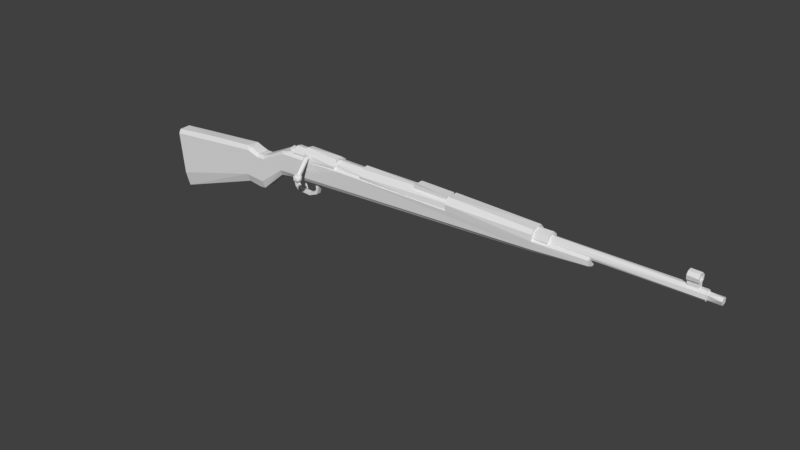 # Source: kar98k_mergedblend.blend  (saved by Blender 2.79.0; exported with 4.5.12 LTS)
import bpy
from mathutils import Matrix  # noqa: F401  (used for matrix-valued properties, if any)

bpy.ops.wm.read_factory_settings(use_empty=True)
scene = bpy.context.scene
scene.name = 'Scene'

# ---- collections
col_collection_1 = bpy.data.collections.new('Collection 1'); scene.collection.children.link(col_collection_1)

# ---- materials (node trees are filled in below, after node groups)
mat_material = bpy.data.materials.new('Material')
mat_material.alpha_threshold = 0.0
mat_material.use_transparent_shadow = False
mat_material.roughness = 0.5
mat_material.line_color = (0.0, 0.0, 0.0, 1.0)

# ---- material node trees

# ---- world
world_world = bpy.data.worlds.new('World'); scene.world = world_world
world_world.color = (0.05088, 0.05088, 0.05088)
world_world.use_sun_shadow = False
world_world.sun_shadow_jitter_overblur = 0.0
world_world.cycles.sampling_method = 'MANUAL'

# ---- meshes
me_cylinder_004 = bpy.data.meshes.new('Cylinder.004')
me_cylinder_004.from_pydata([(-3.145, 0.6636, -20.74), (-3.145, 0.6636, -10.21), (-2.437, 0.3707, -20.74), (-2.437, 0.3707, -10.21), (-2.145, -0.3364, -20.74), (-2.145, -0.3364, -10.21), (-2.437, -1.044, -20.74), (-2.437, -1.044, -10.21), (-3.145, -1.336, -20.74), (-3.145, -1.336, -10.21), (-3.852, -1.044, -20.74), (-3.852, -1.044, -10.21), (-4.145, -0.3364, -20.74), (-4.145, -0.3364, -10.21), (-3.852, 0.3707, -20.74), (-3.852, 0.3707, -10.21), (-0.03025, -6.539, -25.37), (0.5443, -5.395, -25.37), (0.9712, -5.253, -25.37), (1.42, -5.286, -25.37), (0.1579, -7.002, -25.17), (0.0559, -6.606, -25.01), (0.1149, -6.178, -24.89), (0.3259, -5.784, -24.86), (0.6569, -5.482, -24.89), (1.057, -5.32, -25.01), (1.466, -5.322, -25.17), (0.4054, -7.306, -25.37), (0.2853, -7.102, -25.03), (0.2913, -6.79, -24.74), (0.4224, -6.418, -24.55), (0.6588, -6.043, -24.48), (0.9644, -5.722, -24.55), (1.293, -5.504, -24.74), (1.594, -5.421, -25.03), (0.4593, -7.237, -24.98), (0.6128, -7.04, -24.64), (0.8425, -6.745, -24.42), (1.114, -6.397, -24.34), (1.385, -6.049, -24.42), (1.614, -5.754, -24.64), (1.768, -5.557, -24.98), (0.6333, -7.373, -25.03), (0.9343, -7.29, -24.74), (1.263, -7.072, -24.55), (1.568, -6.751, -24.48), (1.805, -6.376, -24.55), (1.936, -6.004, -24.74), (1.942, -5.692, -25.03), (0.7607, -7.472, -25.17), (1.17, -7.474, -25.01), (1.57, -7.312, -24.89), (1.901, -7.01, -24.86), (2.112, -6.615, -24.89), (2.171, -6.188, -25.01), (2.069, -5.791, -25.17), (0.8073, -7.508, -25.37), (1.256, -7.541, -25.37), (1.683, -7.399, -25.37), (2.023, -7.105, -25.37), (2.225, -6.703, -25.37), (2.257, -6.255, -25.37), (2.116, -5.828, -25.37), (0.7607, -7.472, -25.56), (1.17, -7.474, -25.73), (1.57, -7.312, -25.84), (1.901, -7.01, -25.88), (2.112, -6.615, -25.84), (2.171, -6.188, -25.73), (2.069, -5.791, -25.56), (0.6333, -7.373, -25.71), (0.9343, -7.29, -25.99), (1.263, -7.072, -26.18), (1.568, -6.751, -26.25), (1.805, -6.376, -26.18), (1.936, -6.004, -25.99), (1.942, -5.692, -25.71), (0.4593, -7.237, -25.76), (0.6128, -7.04, -26.09), (0.8425, -6.745, -26.31), (1.114, -6.397, -26.39), (1.385, -6.049, -26.31), (1.614, -5.754, -26.09), (1.768, -5.557, -25.76), (0.2853, -7.102, -25.71), (0.2913, -6.79, -25.99), (0.4224, -6.418, -26.18), (0.6588, -6.043, -26.25), (0.9644, -5.722, -26.18), (1.293, -5.504, -25.99), (1.594, -5.421, -25.71), (1.822, -5.488, -25.37), (0.1579, -7.002, -25.56), (0.0559, -6.606, -25.73), (0.1149, -6.178, -25.84), (0.3259, -5.784, -25.88), (0.6569, -5.482, -25.84), (1.057, -5.32, -25.73), (1.466, -5.322, -25.56), (0.1113, -6.966, -25.37), (0.002342, -6.091, -25.37), (0.2041, -5.689, -25.37), (-3.332, -1.345, -25.36), (-3.717, -2.805, -25.36), (-3.25, -1.364, -25.08), (-3.634, -2.792, -25.08), (-3.027, -1.418, -24.88), (-3.407, -2.758, -24.88), (-2.722, -1.491, -24.8), (-3.097, -2.711, -24.8), (-2.417, -1.564, -24.88), (-2.786, -2.665, -24.88), (-2.193, -1.617, -25.08), (-2.559, -2.63, -25.08), (-2.112, -1.637, -25.36), (-2.476, -2.618, -25.36), (-2.193, -1.617, -25.64), (-2.559, -2.63, -25.64), (-2.417, -1.564, -25.84), (-2.786, -2.665, -25.84), (-2.722, -1.491, -25.92), (-3.097, -2.711, -25.92), (-3.027, -1.418, -25.84), (-3.407, -2.758, -25.84), (-3.25, -1.364, -25.64), (-3.634, -2.792, -25.64), (-3.514, -3.493, -25.36), (-3.444, -3.446, -25.08), (-3.255, -3.316, -24.88), (-2.995, -3.139, -24.8), (-2.736, -2.963, -24.88), (-2.547, -2.833, -25.08), (-2.477, -2.786, -25.36), (-2.547, -2.833, -25.64), (-2.736, -2.963, -25.84), (-2.995, -3.139, -25.92), (-3.255, -3.316, -25.84), (-3.444, -3.446, -25.64), (-3.189, -3.877, -25.36), (-3.138, -3.81, -25.08), (-2.997, -3.628, -24.88), (-2.806, -3.38, -24.8), (-2.615, -3.131, -24.88), (-2.474, -2.949, -25.08), (-2.423, -2.883, -25.36), (-2.474, -2.949, -25.64), (-2.615, -3.131, -25.84), (-2.806, -3.38, -25.92), (-2.997, -3.628, -25.84), (-3.138, -3.81, -25.64), (-0.7487, -5.757, -25.36), (-0.6974, -5.69, -25.08), (-0.5572, -5.508, -24.88), (-0.3658, -5.26, -24.8), (-0.1743, -5.011, -24.88), (-0.03413, -4.829, -25.08), (0.01718, -4.762, -25.36), (-0.03413, -4.829, -25.64), (-0.1743, -5.011, -25.84), (-0.3658, -5.26, -25.92), (-0.5572, -5.508, -25.84), (-0.6974, -5.69, -25.64), (1.176, -7.239, -25.36), (1.227, -7.173, -25.08), (1.367, -6.991, -24.88), (1.559, -6.742, -24.8), (1.75, -6.494, -24.88), (1.89, -6.312, -25.08), (1.942, -6.245, -25.36), (1.89, -6.312, -25.64), (1.75, -6.494, -25.84), (1.559, -6.742, -25.92), (1.367, -6.991, -25.84), (1.227, -7.173, -25.64), (-2.407, -1.815, -25.61), (-1.711, -1.677, -25.61), (-1.122, -1.283, -25.61), (-0.7278, -0.6935, -25.61), (-0.5895, 0.002004, -25.61), (-0.7278, 0.6975, -25.61), (-1.122, 1.287, -25.61), (-1.711, 1.681, -25.61), (-2.407, 1.819, -25.61), (-3.102, 1.681, -25.61), (-3.692, 1.287, -25.61), (-4.086, 0.6975, -25.61), (-4.224, 0.002004, -25.61), (-4.086, -0.6935, -25.61), (-3.692, -1.283, -25.61), (-3.102, -1.677, -25.61), (-2.407, -1.815, -30.37), (-1.711, -1.677, -30.37), (-1.122, -1.283, -30.37), (-0.7278, -0.6935, -30.37), (-0.5895, 0.002004, -30.37), (-0.7278, 0.6975, -30.37), (-1.122, 1.287, -30.37), (-1.711, 1.681, -30.37), (-2.407, 1.819, -30.37), (-3.102, 1.681, -30.37), (-3.692, 1.287, -30.37), (-4.086, 0.6975, -30.37), (-4.224, 0.002004, -30.37), (-4.086, -0.6935, -30.37), (-3.692, -1.283, -30.37), (-3.102, -1.677, -30.37), (-2.407, -1.057, -30.37), (-2.002, -0.9763, -30.37), (-1.658, -0.7467, -30.37), (-1.429, -0.4032, -30.37), (-1.348, 0.002004, -30.37), (-1.429, 0.4072, -30.37), (-1.658, 0.7507, -30.37), (-2.002, 0.9803, -30.37), (-2.407, 1.061, -30.37), (-2.812, 0.9803, -30.37), (-3.156, 0.7507, -30.37), (-3.385, 0.4072, -30.37), (-3.466, 0.002004, -30.37), (-3.385, -0.4032, -30.37), (-3.156, -0.7467, -30.37), (-2.812, -0.9763, -30.37), (-2.407, -1.057, -32.19), (-2.002, -0.9763, -32.19), (-1.658, -0.7467, -32.19), (-1.429, -0.4032, -32.19), (-1.348, 0.002004, -32.19), (-1.429, 0.4072, -32.19), (-1.658, 0.7507, -32.19), (-2.002, 0.9803, -32.19), (-2.407, 1.061, -32.19), (-2.812, 0.9803, -32.19), (-3.156, 0.7507, -32.19), (-3.385, 0.4072, -32.19), (-3.466, 0.002004, -32.19), (-3.385, -0.4032, -32.19), (-3.156, -0.7467, -32.19), (-2.812, -0.9763, -32.19), (-2.407, -0.8101, -32.19), (-2.096, -0.7483, -32.19), (-1.833, -0.5722, -32.19), (-1.657, -0.3088, -32.19), (-1.595, 0.002004, -32.19), (-1.657, 0.3128, -32.19), (-1.833, 0.5762, -32.19), (-2.096, 0.7523, -32.19), (-2.407, 0.8141, -32.19), (-2.718, 0.7523, -32.19), (-2.981, 0.5762, -32.19), (-3.157, 0.3128, -32.19), (-3.219, 0.002004, -32.19), (-3.157, -0.3088, -32.19), (-2.981, -0.5722, -32.19), (-2.718, -0.7483, -32.19), (-2.407, -0.8101, -32.33), (-2.096, -0.7483, -32.33), (-1.833, -0.5722, -32.33), (-1.657, -0.3088, -32.33), (-1.595, 0.002004, -32.33), (-1.657, 0.3128, -32.33), (-1.833, 0.5762, -32.33), (-2.096, 0.7523, -32.33), (-2.407, 0.8141, -32.33), (-2.718, 0.7523, -32.33), (-2.981, 0.5762, -32.33), (-3.157, 0.3128, -32.33), (-3.219, 0.002004, -32.33), (-3.157, -0.3088, -32.33), (-2.981, -0.5722, -32.33), (-2.718, -0.7483, -32.33), (-2.407, -1.815, -18.02), (-1.711, -1.677, -18.02), (-1.122, -1.283, -18.02), (-0.7278, -0.6935, -18.02), (-0.5895, 0.002004, -18.02), (-0.7278, 0.6975, -18.02), (-1.122, 1.287, -18.02), (-1.711, 1.681, -18.02), (-2.407, 1.819, -18.02), (-3.102, 1.681, -18.02), (-3.692, 1.287, -18.02), (-4.086, 0.6975, -18.02), (-4.224, 0.002004, -18.02), (-4.086, -0.6935, -18.02), (-3.692, -1.283, -18.02), (-3.102, -1.677, -18.02), (-2.41, -1.911, -10.25), (-1.678, -1.766, -10.25), (-1.057, -1.351, -10.25), (-0.6423, -0.7302, -10.25), (-0.4967, 0.002004, -10.25), (-0.6423, 0.7343, -10.25), (-1.057, 1.355, -10.25), (-1.678, 1.77, -10.25), (-2.41, 1.915, -10.25), (-3.142, 1.77, -10.25), (-3.763, 1.355, -10.25), (-4.178, 0.7343, -10.25), (-4.324, 0.002004, -10.25), (-3.763, -1.351, -10.25), (-3.142, -1.766, -10.25), (-2.41, -1.911, -20.74), (-1.678, -1.766, -20.74), (-1.057, -1.351, -20.74), (-0.6423, -0.7302, -20.74), (-0.4967, 0.002004, -20.74), (-0.6423, 0.7343, -20.74), (-1.057, 1.355, -20.74), (-1.678, 1.77, -20.74), (-2.41, 1.915, -20.74), (-3.142, 1.77, -20.74), (-3.763, 1.355, -20.74), (-4.178, 0.7343, -20.74), (-4.324, 0.002004, -20.74), (-3.763, -1.351, -20.74), (-3.142, -1.766, -20.74), (-3.231, 0.4547, -10.25), (-2.77, -0.07342, -10.25), (-2.67, -0.8983, -10.25), (-3.231, 0.4547, -20.74), (-2.77, -0.07342, -20.74), (-2.67, -0.8983, -20.74), (-4.168, -0.705, -10.25), (-2.407, -2.428, -10.29), (-2.407, -2.428, 13.29), (-1.477, -2.243, -10.29), (-1.477, -2.243, 13.29), (-0.6887, -1.716, -10.29), (-0.6887, -1.716, 13.29), (-0.162, -0.9278, -10.29), (-0.162, -0.9278, 13.29), (0.02296, 0.002004, -10.29), (0.02296, 0.002004, 13.29), (-0.162, 0.9318, -10.29), (-0.162, 0.9318, 13.29), (-0.6887, 1.72, -10.29), (-0.6887, 1.72, 13.29), (-1.477, 2.247, -10.29), (-1.477, 2.247, 13.29), (-2.407, 2.432, -10.29), (-2.407, 2.432, 13.29), (-3.337, 2.247, -10.29), (-3.337, 2.247, 13.29), (-4.125, 1.72, -10.29), (-4.125, 1.72, 13.29), (-4.652, 0.9318, -10.29), (-4.652, 0.9318, 13.29), (-4.837, 0.002004, -10.29), (-4.837, 0.002004, 13.29), (-4.652, -0.9278, -10.29), (-4.652, -0.9278, 13.29), (-4.125, -1.716, -10.29), (-4.125, -1.716, 13.29), (-3.337, -2.243, -10.29), (-3.337, -2.243, 13.29), (-2.407, -2.428, -17.76), (-1.477, -2.243, -17.76), (-0.6887, -1.716, -20.55), (-0.162, -0.9278, -20.55), (0.02296, 0.002004, -20.55), (-0.162, 0.9318, -20.55), (-0.6887, 1.72, -20.55), (-1.477, 2.247, -17.76), (-2.407, 2.432, -17.76), (-3.337, 2.247, -17.76), (-4.125, 1.72, -17.76), (-4.652, 0.9318, -17.76), (-4.837, 0.002004, -17.76), (-4.652, -0.9278, -17.76), (-4.125, -1.716, -17.76), (-3.337, -2.243, -17.76), (-2.407, -2.428, -26.95), (-1.477, -2.243, -26.95), (-0.6887, -1.716, -26.95), (-0.162, -0.9278, -26.95), (0.02296, 0.002004, -26.95), (-0.162, 0.9318, -26.95), (-0.6887, 1.72, -26.95), (-1.477, 2.247, -26.95), (-2.407, 2.432, -26.95), (-3.337, 2.247, -26.95), (-4.125, 1.72, -26.95), (-4.652, 0.9318, -26.95), (-4.837, 0.002004, -26.95), (-4.652, -0.9278, -26.95), (-4.125, -1.716, -26.95), (-3.337, -2.243, -26.95), (-2.407, -1.815, -26.94), (-1.711, -1.677, -26.94), (-1.122, -1.283, -26.94), (-0.7278, -0.6935, -26.94), (-0.5895, 0.002004, -26.94), (-0.7278, 0.6975, -26.94), (-1.122, 1.287, -26.94), (-1.711, 1.681, -26.94), (-2.407, 1.819, -26.94), (-3.102, 1.681, -26.94), (-3.692, 1.287, -26.94), (-4.086, 0.6975, -26.94), (-4.224, 0.002004, -26.94), (-4.086, -0.6935, -26.94), (-3.692, -1.283, -26.94), (-3.102, -1.677, -26.94), (-2.453, -1.801, -10.29), (-1.763, -1.664, -10.29), (-1.763, 1.668, -10.29), (-2.453, 1.805, -10.29), (-3.143, 1.668, -10.29), (-3.728, 1.277, -10.29), (-4.119, 0.6919, -10.29), (-4.256, 0.002004, -10.29), (-4.119, -0.6879, -10.29), (-3.728, -1.273, -10.29), (-3.143, -1.664, -10.29), (-2.453, -1.801, -17.76), (-1.763, -1.664, -17.76), (-1.763, 1.668, -17.76), (-2.453, 1.805, -17.76), (-3.143, 1.668, -17.76), (-3.728, 1.277, -17.76), (-4.119, 0.6919, -17.76), (-4.256, 0.002004, -17.76), (-4.119, -0.6879, -17.76), (-3.728, -1.273, -17.76), (-3.143, -1.664, -17.76), (-2.626, 1.953, 36.97), (-2.626, 1.953, 33.52), (-3.599, 1.693, 36.97), (-3.599, 1.693, 33.52), (-4.311, 0.9803, 36.97), (-4.311, 0.9803, 33.52), (-4.572, 0.007275, 36.97), (-4.572, 0.007275, 33.52), (-4.311, -0.9657, 36.97), (-4.311, -0.9657, 33.52), (-3.599, -1.678, 36.97), (-3.599, -1.678, 33.52), (-2.626, -1.939, 36.97), (-2.626, -1.939, 33.52), (-1.653, -1.678, 36.97), (-1.653, -1.678, 33.52), (-0.9408, -0.9657, 36.97), (-0.9408, -0.9657, 33.52), (-0.6801, 0.007274, 36.97), (-0.6801, 0.007274, 33.52), (-0.9408, 0.9803, 36.97), (-0.9408, 0.9803, 33.52), (-1.653, 1.693, 36.97), (-1.653, 1.693, 33.52), (-2.626, 1.3, 36.97), (-3.272, 1.127, 36.97), (-3.746, 0.6536, 36.97), (-3.919, 0.007275, 36.97), (-3.746, -0.6391, 36.97), (-3.272, -1.112, 36.97), (-2.626, -1.285, 36.97), (-1.98, -1.112, 36.97), (-1.507, -0.6391, 36.97), (-1.333, 0.007274, 36.97), (-1.507, 0.6536, 36.97), (-1.98, 1.127, 36.97), (-2.626, 1.3, 68.98), (-3.272, 1.127, 68.98), (-3.746, 0.6536, 68.98), (-3.919, 0.007275, 68.98), (-3.746, -0.6391, 68.98), (-3.272, -1.112, 68.98), (-2.626, -1.285, 68.98), (-1.98, -1.112, 68.98), (-1.507, -0.6391, 68.98), (-1.333, 0.007274, 68.98), (-1.507, 0.6536, 68.98), (-1.98, 1.127, 68.98), (-2.626, -1.285, 67.44), (-3.272, -1.112, 67.44), (-3.919, 0.007275, 67.44), (-3.746, 0.6536, 67.44), (-1.507, 0.6536, 67.44), (-1.333, 0.007274, 67.44), (-1.98, -1.112, 67.44), (-3.746, -0.6391, 67.44), (-1.98, 1.127, 67.44), (-3.272, 1.127, 67.44), (-2.626, 1.3, 67.44), (-1.507, -0.6391, 67.44), (-3.272, -1.112, 65.05), (-3.746, 0.6536, 65.05), (-1.333, 0.007274, 65.05), (-2.626, 1.3, 65.05), (-2.626, -1.285, 65.05), (-3.919, 0.007275, 65.05), (-1.507, 0.6536, 65.05), (-1.98, -1.112, 65.05), (-3.746, -0.6391, 65.05), (-1.98, 1.127, 65.05), (-3.272, 1.127, 65.05), (-1.507, -0.6391, 65.05), (-2.626, 0.9016, 68.98), (-3.073, 0.7818, 68.98), (-3.401, 0.4544, 68.98), (-3.52, 0.007275, 68.98), (-3.401, -0.4399, 68.98), (-3.073, -0.7672, 68.98), (-2.626, -0.887, 68.98), (-2.179, -0.7672, 68.98), (-1.852, -0.4399, 68.98), (-1.732, 0.007274, 68.98), (-1.852, 0.4544, 68.98), (-2.179, 0.7818, 68.98), (-2.626, 0.9016, 72.01), (-3.073, 0.7818, 72.01), (-3.401, 0.4544, 72.01), (-3.52, 0.007275, 72.01), (-3.401, -0.4399, 72.01), (-3.073, -0.7672, 72.01), (-2.626, -0.887, 72.01), (-2.179, -0.7672, 72.01), (-1.852, -0.4399, 72.01), (-1.732, 0.007274, 72.01), (-1.852, 0.4544, 72.01), (-2.179, 0.7818, 72.01), (-5.838, -1.285, 67.44), (-6.484, -1.112, 67.44), (-7.13, 0.007275, 67.44), (-6.957, 0.6536, 67.44), (-4.718, 0.6536, 67.44), (-4.545, 0.007274, 67.44), (-5.191, -1.112, 67.44), (-6.957, -0.6391, 67.44), (-5.191, 1.127, 67.44), (-6.484, 1.127, 67.44), (-5.838, 1.3, 67.44), (-4.718, -0.6391, 67.44), (-6.484, -1.112, 65.05), (-6.957, 0.6536, 65.05), (-4.545, 0.007274, 65.05), (-5.838, 1.3, 65.05), (-5.838, -1.285, 65.05), (-7.13, 0.007275, 65.05), (-4.718, 0.6536, 65.05), (-5.191, -1.112, 65.05), (-6.957, -0.6391, 65.05), (-5.191, 1.127, 65.05), (-6.484, 1.127, 65.05), (-4.718, -0.6391, 65.05), (-5.838, -0.8242, 67.44), (-6.253, -0.7128, 67.44), (-6.669, 0.007275, 67.44), (-6.558, 0.423, 67.44), (-5.118, 0.423, 67.44), (-5.006, 0.007274, 67.44), (-5.422, -0.7128, 67.44), (-6.558, -0.4085, 67.44), (-5.422, 0.7274, 67.44), (-6.253, 0.7274, 67.44), (-5.838, 0.8388, 67.44), (-5.118, -0.4085, 67.44), (-6.253, -0.7128, 65.05), (-6.558, 0.423, 65.05), (-5.006, 0.007274, 65.05), (-5.838, 0.8388, 65.05), (-5.838, -0.8242, 65.05), (-6.669, 0.007275, 65.05), (-5.118, 0.423, 65.05), (-5.422, -0.7128, 65.05), (-6.558, -0.4085, 65.05), (-5.422, 0.7274, 65.05), (-6.253, 0.7274, 65.05), (-5.118, -0.4085, 65.05), (-3.527, 0.6536, 67.44), (-3.527, -0.6391, 67.44), (-3.527, 0.6536, 65.05), (-3.527, -0.6391, 65.05), (-3.519, -1.415, 3.991), (-5.142, -1.415, 3.991), (-3.519, 1.415, 3.991), (-5.142, 1.415, 3.991), (-3.519, -1.415, 12.49), (-5.142, -1.415, 12.49), (-3.519, 1.415, 12.49), (-5.142, 1.415, 12.49), (5.594, -0.5996, -24.85), (3.781, -0.5996, -24.98), (5.594, 0.5996, -24.85), (3.781, 0.5996, -24.98), (5.594, -0.5996, -24.21), (3.781, -0.5996, -23.92), (5.594, 0.5996, -24.21), (3.781, 0.5996, -23.92), (4.831, -0.5996, -24.89), (4.831, 0.5996, -24.89), (4.831, 0.5996, -23.84), (4.831, -0.5996, -23.84), (6.522, -0.5996, -24.96), (6.522, 0.5996, -24.96), (6.752, -0.5996, -24.36), (6.752, 0.5996, -24.36), (7.118, -0.5996, -25.36), (7.118, 0.5996, -25.36), (7.553, -0.5996, -24.86), (7.553, 0.5996, -24.86), (7.359, -0.5996, -25.95), (7.359, 0.5996, -25.95), (8.016, -0.5996, -25.7), (8.016, 0.5996, -25.7), (7.768, -0.5996, -26.93), (7.768, 0.5996, -26.93), (8.464, -0.5996, -26.78), (8.464, 0.5996, -26.78), (7.814, -0.5996, -27.98), (7.814, 0.5996, -27.98), (8.529, -0.5996, -28.0), (8.529, 0.5996, -28.0), (7.76, -0.5996, -29.8), (7.76, 0.5996, -29.8), (8.476, -0.5996, -29.81), (8.476, 0.5996, -29.81), (7.497, -0.5996, -30.38), (7.497, 0.5996, -30.38), (8.141, -0.5996, -30.66), (8.141, 0.5996, -30.66), (6.904, -0.5996, -30.83), (6.904, 0.5996, -30.83), (7.348, -0.5996, -31.33), (7.348, 0.5996, -31.33), (6.23, -0.5996, -30.93), (6.23, 0.5996, -30.93), (6.167, -0.5996, -31.56), (6.167, 0.5996, -31.56), (5.27, -0.7569, -30.77), (5.27, 0.7569, -30.77), (5.191, -0.7569, -31.66), (5.191, 0.7569, -31.66), (4.212, -0.7569, -30.41), (4.212, 0.7569, -30.41), (4.132, -0.7569, -31.57), (4.132, 0.7569, -31.57), (6.159, -0.1716, -28.3), (6.159, 0.1716, -28.3), (6.238, -0.1716, -28.78), (6.238, 0.1716, -28.78), (5.322, -0.203, -28.25), (5.322, 0.203, -28.25), (5.139, -0.203, -28.74), (5.139, 0.203, -28.74), (4.125, -0.2166, -27.67), (4.125, 0.2166, -27.67), (4.045, -0.2166, -28.23), (4.045, 0.2166, -28.23), (6.757, -0.1267, -28.15), (6.757, 0.1267, -28.15), (6.956, -0.1267, -28.46), (6.956, 0.1267, -28.46), (7.426, -0.1059, -27.74), (7.426, 0.1059, -27.74), (7.512, -0.1059, -27.87), (7.512, 0.1059, -27.87), (-3.519, 1.415, 5.009), (-5.142, 1.415, 5.009), (-3.519, -1.415, 5.009), (-5.142, -1.415, 5.009), (-3.519, 1.415, 4.232), (-5.142, -1.415, 4.232), (-5.142, 1.415, 4.232), (-3.519, -1.415, 4.232), (-5.507, 1.415, 4.232), (-5.507, 1.415, 5.009), (-5.507, -1.415, 5.009), (-5.507, -1.415, 4.232), (-3.519, 0.4715, 3.991), (-3.519, -0.4715, 3.991), (-5.142, -0.4715, 3.991), (-5.142, 0.4715, 3.991), (-3.519, -0.4715, 12.49), (-3.519, 0.4715, 12.49), (-5.142, 0.4715, 12.49), (-5.142, -0.4715, 12.49), (-5.142, -0.4715, 5.009), (-5.142, 0.4715, 5.009), (-5.142, -0.4715, 4.232), (-5.142, 0.4715, 4.232), (-5.507, -0.4715, 5.009), (-5.507, 0.4715, 5.009), (-5.507, -0.4715, 4.232), (-5.507, 0.4715, 4.232), (0.07176, 2.289, 33.61), (0.07176, -2.289, 33.61), (2.351, -2.289, -16.07), (2.351, 2.289, -16.07), (-2.06, 2.559, 33.61), (-2.06, -2.559, 33.61), (-2.06, -2.559, -16.07), (-2.06, 2.559, -16.07), (0.9603, 2.289, 13.01), (0.9603, -2.289, 13.01), (-2.06, 2.559, 13.01), (-2.06, -2.559, 13.01), (-3.809, 2.303, 33.61), (-3.809, -2.303, 33.61), (-3.868, 2.605, 13.01), (-3.868, -2.605, 13.01), (3.189, -2.289, -32.34), (3.189, 2.289, -32.34), (-1.562, -2.289, -32.34), (-1.562, 2.289, -32.34), (3.959, -2.289, -35.37), (3.959, 2.289, -35.37), (-0.5102, -2.289, -35.37), (-0.5102, 2.289, -35.37), (-1.288, 2.289, -33.86), (-1.288, -2.289, -33.86), (3.35, -2.289, -33.86), (3.35, 2.289, -33.86), (6.552, -2.289, -38.29), (6.552, 2.289, -38.29), (1.309, -2.289, -38.29), (1.309, 2.289, -38.29), (8.445, -2.289, -40.56), (8.445, 2.289, -40.56), (2.102, -2.289, -40.56), (2.102, 2.289, -40.56), (8.573, -2.289, -42.04), (8.573, 2.289, -42.04), (2.102, -2.289, -42.04), (2.102, 2.289, -42.04), (8.156, -2.289, -44.46), (8.156, 2.289, -44.46), (1.204, -2.289, -44.46), (1.204, 2.289, -44.46), (8.573, -2.289, -47.35), (8.573, 2.289, -47.35), (1.204, -2.289, -47.35), (1.204, 2.289, -47.35), (8.236, 2.289, -45.9), (1.076, 2.289, -45.9), (8.236, -2.289, -45.9), (1.076, -2.289, -45.9), (12.1, -2.289, -58.31), (12.1, 2.289, -58.31), (2.206, -2.289, -58.31), (2.206, 2.289, -58.31), (15.09, -2.289, -68.57), (15.09, 2.289, -68.57), (3.978, -2.289, -69.69), (3.978, 2.289, -69.69), (-0.9651, 1.884, 46.01), (-0.9651, -1.883, 46.01), (-1.981, 1.848, 46.01), (-1.981, -1.847, 46.01), (0.8732, 1.564, 33.61), (3.748, 1.564, -16.07), (-2.615, 1.564, 33.61), (-2.615, 1.564, -16.07), (-2.615, 1.564, 13.01), (2.065, 1.564, 13.01), (-4.537, 1.564, 33.61), (-5.172, 1.564, 13.01), (4.479, 1.564, -32.34), (-2.371, 1.564, -32.34), (5.455, 1.564, -35.37), (-1.314, 1.564, -35.37), (4.683, 1.564, -33.86), (-2.005, 1.564, -33.86), (8.302, 1.564, -38.29), (0.4346, 1.564, -38.29), (10.7, 1.564, -40.56), (1.37, 1.564, -40.56), (10.86, 1.564, -42.04), (1.37, 1.564, -42.04), (10.34, 1.564, -44.46), (0.2313, 1.564, -44.46), (10.86, 1.564, -47.35), (0.2313, 1.564, -47.35), (0.06867, 1.564, -45.9), (10.44, 1.564, -45.9), (15.34, 1.564, -58.31), (1.207, 1.564, -58.31), (19.12, 1.564, -68.27), (2.631, 1.564, -69.96), (-0.2968, 1.447, 46.01), (-2.494, 1.447, 46.01), (0.8732, -1.534, 33.61), (-2.615, -1.534, 33.61), (-2.615, -1.534, 13.01), (-4.537, -1.534, 33.61), (-5.228, -1.534, 13.01), (-2.005, -1.534, -33.86), (0.06867, -1.534, -45.9), (-0.2968, -1.418, 46.01), (-2.494, -1.418, 46.01), (3.748, -1.534, -16.07), (-2.615, -1.534, -16.07), (2.065, -1.534, 13.01), (4.479, -1.534, -32.34), (-2.371, -1.534, -32.34), (5.455, -1.534, -35.37), (-1.314, -1.534, -35.37), (4.683, -1.534, -33.86), (8.302, -1.534, -38.29), (0.4346, -1.534, -38.29), (10.7, -1.534, -40.56), (1.37, -1.534, -40.56), (10.86, -1.534, -42.04), (1.37, -1.534, -42.04), (10.34, -1.534, -44.46), (0.2313, -1.534, -44.46), (10.86, -1.534, -47.35), (0.2313, -1.534, -47.35), (10.44, -1.534, -45.9), (15.34, -1.534, -58.31), (1.207, -1.534, -58.31), (19.12, -1.534, -68.27), (2.631, -1.534, -69.96), (-2.801, -2.8, 13.01), (-2.801, 2.8, 13.01), (-2.97, 2.476, 33.61), (-2.97, -2.476, 33.61), (-3.43, 1.564, 33.61), (-3.718, 1.564, 13.01), (-3.43, -1.534, 33.61), (-3.718, -1.534, 13.01), (4.432, 0.01509, -16.07), (-2.615, 0.01509, -16.07), (2.75, 0.01509, 13.01), (4.479, 0.0151, -32.34), (-2.371, 0.0151, -32.34), (5.455, 0.01511, -35.37), (-1.314, 0.01511, -35.37), (4.683, 0.0151, -33.86), (8.302, 0.01511, -38.29), (0.4346, 0.01511, -38.29), (10.7, 0.01511, -40.56), (1.37, 0.01511, -40.56), (10.86, 0.01511, -42.04), (1.37, 0.01511, -42.04), (10.34, 0.01511, -44.46), (0.2313, 0.01511, -44.46), (10.86, 0.01511, -47.35), (0.2313, 0.01511, -47.35), (10.44, 0.01511, -45.9), (15.34, 0.01512, -58.31), (1.207, 0.01512, -58.31), (19.12, 0.01513, -68.27), (2.631, 0.01513, -69.96), (1.558, 0.01509, 33.61), (-2.615, 0.01509, 33.61), (-2.615, 0.01509, 13.01), (-4.867, 0.01509, 33.61), (-5.243, 0.01509, 13.01), (-2.005, 0.0151, -33.86), (0.06867, 0.01511, -45.9), (0.1071, 0.01462, 46.01), (-2.494, 0.01462, 46.01), (-3.718, 0.01509, 13.01), (-3.43, 0.01509, 33.61), (-1.981, -2.366, 34.58), (-1.981, 2.367, 34.58), (-0.0113, -2.116, 34.58), (-0.0113, 2.117, 34.58), (0.7292, 1.447, 34.58), (-2.494, 1.447, 34.58), (0.7292, -1.418, 34.58), (-2.494, -1.418, 34.58), (-2.494, 0.01463, 34.58), (1.414, 0.01464, 34.58)], [], [(0, 1, 3, 2), (2, 3, 5, 4), (4, 5, 7, 6), (6, 7, 9, 8), (8, 9, 11, 10), (10, 11, 13, 12), (3, 1, 15, 13, 11, 9, 7, 5), (12, 13, 15, 14), (14, 15, 1, 0), (91, 19, 26), (18, 17, 24, 25), (101, 100, 22, 23), (16, 99, 20, 21), (19, 18, 25, 26), (17, 101, 23, 24), (100, 16, 21, 22), (99, 27, 20), (21, 20, 28, 29), (26, 25, 33, 34), (24, 23, 31, 32), (22, 21, 29, 30), (20, 27, 28), (91, 26, 34), (25, 24, 32, 33), (23, 22, 30, 31), (34, 33, 40, 41), (32, 31, 38, 39), (30, 29, 36, 37), (28, 27, 35), (91, 34, 41), (33, 32, 39, 40), (31, 30, 37, 38), (29, 28, 35, 36), (35, 27, 42), (91, 41, 48), (40, 39, 46, 47), (38, 37, 44, 45), (36, 35, 42, 43), (41, 40, 47, 48), (39, 38, 45, 46), (37, 36, 43, 44), (47, 46, 53, 54), (45, 44, 51, 52), (43, 42, 49, 50), (48, 47, 54, 55), (46, 45, 52, 53), (44, 43, 50, 51), (42, 27, 49), (91, 48, 55), (55, 54, 61, 62), (53, 52, 59, 60), (51, 50, 57, 58), (49, 27, 56), (91, 55, 62), (54, 53, 60, 61), (52, 51, 58, 59), (50, 49, 56, 57), (60, 59, 66, 67), (58, 57, 64, 65), (56, 27, 63), (91, 62, 69), (61, 60, 67, 68), (59, 58, 65, 66), (57, 56, 63, 64), (62, 61, 68, 69), (91, 69, 76), (68, 67, 74, 75), (66, 65, 72, 73), (64, 63, 70, 71), (69, 68, 75, 76), (67, 66, 73, 74), (65, 64, 71, 72), (63, 27, 70), (73, 72, 79, 80), (71, 70, 77, 78), (76, 75, 82, 83), (74, 73, 80, 81), (72, 71, 78, 79), (70, 27, 77), (91, 76, 83), (75, 74, 81, 82), (83, 82, 89, 90), (81, 80, 87, 88), (79, 78, 85, 86), (77, 27, 84), (91, 83, 90), (82, 81, 88, 89), (80, 79, 86, 87), (78, 77, 84, 85), (86, 85, 93, 94), (84, 27, 92), (91, 90, 98), (89, 88, 96, 97), (87, 86, 94, 95), (85, 84, 92, 93), (90, 89, 97, 98), (88, 87, 95, 96), (91, 98, 19), (97, 96, 17, 18), (95, 94, 100, 101), (93, 92, 99, 16), (98, 97, 18, 19), (96, 95, 101, 17), (94, 93, 16, 100), (92, 27, 99), (102, 103, 105, 104), (104, 105, 107, 106), (106, 107, 109, 108), (108, 109, 111, 110), (110, 111, 113, 112), (112, 113, 115, 114), (114, 115, 117, 116), (116, 117, 119, 118), (118, 119, 121, 120), (120, 121, 123, 122), (107, 105, 127, 128), (122, 123, 125, 124), (124, 125, 103, 102), (102, 104, 106, 108, 110, 112, 114, 116, 118, 120, 122, 124), (130, 129, 141, 142), (123, 121, 135, 136), (121, 119, 134, 135), (119, 117, 133, 134), (117, 115, 132, 133), (115, 113, 131, 132), (113, 111, 130, 131), (111, 109, 129, 130), (103, 125, 137, 126), (105, 103, 126, 127), (109, 107, 128, 129), (125, 123, 136, 137), (142, 141, 153, 154), (137, 136, 148, 149), (127, 126, 138, 139), (134, 133, 145, 146), (131, 130, 142, 143), (126, 137, 149, 138), (128, 127, 139, 140), (135, 134, 146, 147), (132, 131, 143, 144), (129, 128, 140, 141), (136, 135, 147, 148), (133, 132, 144, 145), (157, 156, 168, 169), (149, 148, 160, 161), (139, 138, 150, 151), (146, 145, 157, 158), (143, 142, 154, 155), (138, 149, 161, 150), (140, 139, 151, 152), (147, 146, 158, 159), (144, 143, 155, 156), (141, 140, 152, 153), (148, 147, 159, 160), (145, 144, 156, 157), (163, 162, 173, 172, 171, 170, 169, 168, 167, 166, 165, 164), (154, 153, 165, 166), (161, 160, 172, 173), (151, 150, 162, 163), (158, 157, 169, 170), (155, 154, 166, 167), (150, 161, 173, 162), (152, 151, 163, 164), (159, 158, 170, 171), (156, 155, 167, 168), (153, 152, 164, 165), (160, 159, 171, 172), (184, 200, 201, 185), (190, 206, 207, 191), (177, 193, 194, 178), (185, 201, 202, 186), (178, 194, 195, 179), (186, 202, 203, 187), (179, 195, 196, 180), (187, 203, 204, 188), (180, 196, 197, 181), (188, 204, 205, 189), (181, 197, 198, 182), (174, 190, 191, 175), (189, 205, 190, 174), (182, 198, 199, 183), (175, 191, 192, 176), (183, 199, 200, 184), (176, 192, 193, 177), (211, 227, 228, 212), (205, 221, 206, 190), (198, 214, 215, 199), (191, 207, 208, 192), (199, 215, 216, 200), (192, 208, 209, 193), (200, 216, 217, 201), (193, 209, 210, 194), (201, 217, 218, 202), (194, 210, 211, 195), (202, 218, 219, 203), (195, 211, 212, 196), (203, 219, 220, 204), (196, 212, 213, 197), (204, 220, 221, 205), (197, 213, 214, 198), (237, 253, 238, 222), (219, 235, 236, 220), (212, 228, 229, 213), (220, 236, 237, 221), (213, 229, 230, 214), (206, 222, 223, 207), (221, 237, 222, 206), (214, 230, 231, 215), (207, 223, 224, 208), (215, 231, 232, 216), (208, 224, 225, 209), (216, 232, 233, 217), (209, 225, 226, 210), (217, 233, 234, 218), (210, 226, 227, 211), (218, 234, 235, 219), (242, 258, 259, 243), (230, 246, 247, 231), (223, 239, 240, 224), (231, 247, 248, 232), (224, 240, 241, 225), (232, 248, 249, 233), (225, 241, 242, 226), (233, 249, 250, 234), (226, 242, 243, 227), (234, 250, 251, 235), (227, 243, 244, 228), (235, 251, 252, 236), (228, 244, 245, 229), (236, 252, 253, 237), (229, 245, 246, 230), (222, 238, 239, 223), (254, 269, 268, 267, 266, 265, 264, 263, 262, 261, 260, 259, 258, 257, 256, 255), (250, 266, 267, 251), (243, 259, 260, 244), (251, 267, 268, 252), (244, 260, 261, 245), (252, 268, 269, 253), (245, 261, 262, 246), (238, 254, 255, 239), (253, 269, 254, 238), (246, 262, 263, 247), (239, 255, 256, 240), (247, 263, 264, 248), (240, 256, 257, 241), (248, 264, 265, 249), (241, 257, 258, 242), (249, 265, 266, 250), (183, 279, 278, 182), (176, 272, 271, 175), (184, 280, 279, 183), (177, 273, 272, 176), (185, 281, 280, 184), (178, 274, 273, 177), (186, 282, 281, 185), (179, 275, 274, 178), (187, 283, 282, 186), (180, 276, 275, 179), (188, 284, 283, 187), (181, 277, 276, 180), (189, 285, 284, 188), (182, 278, 277, 181), (175, 271, 270, 174), (174, 270, 285, 189), (270, 271, 272, 273, 274, 275, 276, 277, 278, 279, 280, 281, 282, 283, 284, 285), (287, 302, 303, 288), (292, 307, 308, 293), (297, 312, 313, 298), (290, 305, 306, 291), (295, 310, 311, 296), (299, 314, 315, 300), (288, 303, 304, 289), (293, 308, 309, 294), (286, 301, 302, 287), (291, 306, 307, 292), (296, 311, 312, 297), (300, 315, 301, 286), (289, 304, 305, 290), (294, 309, 310, 295), (316, 319, 320, 317), (317, 320, 321, 318), (313, 319, 316, 298), (299, 318, 321, 314), (316, 322, 298), (299, 322, 318), (318, 322, 317), (317, 322, 316), (313, 314, 321, 320, 319), (323, 325, 326, 324), (325, 327, 328, 326), (327, 329, 330, 328), (329, 331, 332, 330), (331, 333, 334, 332), (333, 335, 336, 334), (335, 337, 338, 336), (337, 339, 340, 338), (339, 341, 342, 340), (341, 343, 344, 342), (343, 345, 346, 344), (345, 347, 348, 346), (347, 349, 350, 348), (349, 351, 352, 350), (326, 328, 330, 332, 334, 336, 338, 340, 342, 344, 346, 348, 350, 352, 354, 324), (351, 353, 354, 352), (353, 323, 324, 354), (355, 371, 372, 356), (376, 392, 393, 377), (370, 386, 371, 355), (363, 379, 380, 364), (356, 372, 373, 357), (364, 380, 381, 365), (357, 373, 374, 358), (365, 381, 382, 366), (358, 374, 375, 359), (366, 382, 383, 367), (359, 375, 376, 360), (367, 383, 384, 368), (360, 376, 377, 361), (368, 384, 385, 369), (361, 377, 378, 362), (369, 385, 386, 370), (362, 378, 379, 363), (384, 400, 401, 385), (377, 393, 394, 378), (385, 401, 402, 386), (378, 394, 395, 379), (371, 387, 388, 372), (386, 402, 387, 371), (379, 395, 396, 380), (372, 388, 389, 373), (380, 396, 397, 381), (373, 389, 390, 374), (381, 397, 398, 382), (374, 390, 391, 375), (382, 398, 399, 383), (375, 391, 392, 376), (383, 399, 400, 384), (353, 351, 412, 413), (323, 353, 413, 403), (325, 323, 403, 404), (339, 337, 405, 406), (341, 339, 406, 407), (343, 341, 407, 408), (345, 343, 408, 409), (347, 345, 409, 410), (349, 347, 410, 411), (351, 349, 411, 412), (369, 423, 422, 368), (368, 422, 421, 367), (367, 421, 420, 366), (366, 420, 419, 365), (365, 419, 418, 364), (364, 418, 417, 363), (363, 417, 416, 362), (370, 424, 423, 369), (355, 414, 424, 370), (356, 415, 414, 355), (425, 426, 428, 427), (427, 428, 430, 429), (429, 430, 432, 431), (431, 432, 434, 433), (433, 434, 436, 435), (435, 436, 438, 437), (437, 438, 440, 439), (439, 440, 442, 441), (441, 442, 444, 443), (443, 444, 446, 445), (428, 426, 448, 446, 444, 442, 440, 438, 436, 434, 432, 430), (445, 446, 448, 447), (447, 448, 426, 425), (447, 425, 449, 460), (474, 473, 467, 466), (425, 427, 450, 449), (429, 431, 452, 451), (445, 447, 460, 459), (427, 429, 451, 450), (443, 445, 459, 458), (441, 443, 458, 457), (439, 441, 457, 456), (437, 439, 456, 455), (435, 437, 455, 454), (433, 435, 454, 453), (431, 433, 453, 452), (471, 472, 508, 507), (476, 475, 464, 463), (478, 477, 471, 470), (473, 479, 468, 467), (475, 480, 465, 464), (477, 481, 472, 471), (483, 482, 462, 461), (479, 484, 469, 468), (480, 474, 466, 465), (481, 483, 461, 472), (482, 476, 463, 462), (484, 478, 470, 469), (496, 487, 478, 484), (495, 486, 476, 482), (494, 488, 483, 481), (493, 485, 474, 480), (492, 496, 484, 479), (488, 495, 482, 483), (491, 494, 481, 477), (490, 493, 480, 475), (489, 492, 479, 473), (487, 491, 477, 478), (486, 490, 475, 476), (485, 489, 473, 474), (454, 455, 489, 485), (451, 452, 490, 486), (458, 459, 491, 487), (455, 456, 492, 489), (452, 453, 493, 490), (459, 460, 494, 491), (449, 450, 495, 488), (456, 457, 496, 492), (453, 454, 485, 493), (460, 449, 488, 494), (450, 451, 486, 495), (457, 458, 487, 496), (503, 504, 516, 515), (461, 462, 498, 497), (468, 469, 505, 504), (465, 466, 502, 501), (472, 461, 497, 508), (462, 463, 499, 498), (469, 470, 506, 505), (466, 467, 503, 502), (463, 464, 500, 499), (470, 471, 507, 506), (467, 468, 504, 503), (464, 465, 501, 500), (509, 510, 511, 512, 513, 514, 515, 516, 517, 518, 519, 520), (500, 501, 513, 512), (507, 508, 520, 519), (497, 498, 510, 509), (504, 505, 517, 516), (501, 502, 514, 513), (508, 497, 509, 520), (498, 499, 511, 510), (505, 506, 518, 517), (502, 503, 515, 514), (499, 500, 512, 511), (506, 507, 519, 518), (544, 535, 526, 532), (543, 534, 524, 530), (542, 536, 531, 529), (541, 533, 522, 528), (540, 544, 532, 527), (536, 543, 530, 531), (539, 542, 529, 525), (538, 541, 528, 523), (537, 540, 527, 521), (535, 539, 525, 526), (534, 538, 523, 524), (533, 537, 521, 522), (568, 556, 550, 559), (567, 554, 548, 558), (566, 553, 555, 560), (565, 552, 546, 557), (564, 551, 556, 568), (560, 555, 554, 567), (563, 549, 553, 566), (562, 547, 552, 565), (561, 545, 551, 564), (559, 550, 549, 563), (558, 548, 547, 562), (557, 546, 545, 561), (532, 526, 550, 556), (530, 524, 548, 554), (529, 531, 555, 553), (528, 522, 546, 552), (527, 532, 556, 551), (531, 530, 554, 555), (525, 529, 553, 549), (523, 528, 552, 547), (521, 527, 551, 545), (526, 525, 549, 550), (524, 523, 547, 548), (522, 521, 545, 546), (537, 533, 557, 561), (538, 534, 558, 562), (539, 535, 559, 563), (540, 537, 561, 564), (541, 538, 562, 565), (542, 539, 563, 566), (543, 536, 560, 567), (544, 540, 564, 568), (533, 541, 565, 557), (536, 542, 566, 560), (534, 543, 567, 558), (535, 544, 568, 559), (532, 544, 572, 570), (525, 569, 571, 539), (525, 526, 532, 570, 569), (539, 571, 572, 544, 535), (669, 672, 576, 575), (657, 658, 580, 579), (673, 676, 578, 577), (664, 662, 574, 573), (679, 671, 574, 662), (589, 582, 584, 590), (590, 584, 588, 591), (591, 588, 586, 592), (592, 586, 582, 589), (585, 581, 593, 595), (588, 584, 582, 586), (585, 592, 589, 581), (587, 591, 592, 585), (583, 590, 591, 587), (581, 589, 590, 583), (595, 593, 597, 599), (583, 587, 596, 594), (581, 583, 594, 593), (587, 585, 595, 596), (600, 599, 603, 604), (594, 596, 600, 598), (596, 595, 599, 600), (593, 594, 598, 597), (603, 601, 605, 607), (597, 598, 602, 601), (599, 597, 601, 603), (598, 600, 604, 602), (606, 608, 612, 610), (602, 604, 608, 606), (604, 603, 607, 608), (601, 602, 606, 605), (612, 611, 615, 616), (608, 607, 611, 612), (605, 606, 610, 609), (607, 605, 609, 611), (615, 613, 617, 619), (609, 610, 614, 613), (611, 609, 613, 615), (610, 612, 616, 614), (620, 619, 623, 624), (614, 616, 620, 618), (616, 615, 619, 620), (613, 614, 618, 617), (624, 623, 627, 628), (617, 618, 622, 621), (619, 617, 621, 623), (618, 620, 624, 622), (627, 625, 629, 631), (621, 622, 626, 625), (623, 621, 625, 627), (622, 624, 628, 626), (632, 631, 635, 636), (626, 628, 632, 630), (628, 627, 631, 632), (625, 626, 630, 629), (634, 636, 635, 633), (629, 630, 634, 633), (631, 629, 633, 635), (630, 632, 636, 634), (639, 637, 641, 643), (638, 640, 644, 642), (640, 639, 643, 644), (637, 638, 642, 641), (644, 643, 647, 648), (641, 642, 646, 645), (643, 641, 645, 647), (642, 644, 648, 646), (637, 639, 651, 649), (640, 638, 650, 652), (639, 640, 652, 651), (638, 637, 649, 650), (649, 651, 655, 653), (652, 650, 654, 656), (651, 652, 656, 655), (650, 649, 653, 654), (654, 653, 655, 656), (676, 677, 660, 578), (577, 578, 660, 659), (661, 663, 658, 657), (575, 576, 663, 661), (660, 667, 668, 662), (659, 660, 662, 664), (681, 683, 668, 667), (677, 681, 667, 660), (663, 665, 666, 658), (680, 684, 665, 663), (662, 668, 683, 679), (678, 680, 679, 677), (658, 666, 682, 678), (680, 678, 682, 684), (666, 665, 684, 682), (679, 683, 681, 677), (580, 658, 678, 675), (675, 678, 677, 676), (663, 576, 672, 680), (680, 672, 671, 679), (579, 580, 675, 674), (674, 675, 676, 673), (573, 574, 671, 670), (670, 671, 672, 669), (792, 694, 687, 790), (783, 791, 691, 696), (862, 855, 748, 789), (694, 696, 691, 687), (692, 688, 702, 704), (695, 693, 688, 692), (689, 685, 693, 695), (686, 690, 696, 694), (820, 813, 700, 785), (781, 686, 694, 792), (784, 785, 700, 698), (815, 814, 699, 697), (817, 815, 697, 755), (813, 816, 698, 700), (762, 709, 708, 760), (790, 687, 701, 793), (687, 691, 703, 701), (752, 692, 704, 758), (708, 706, 714, 716), (711, 710, 707, 705), (709, 712, 706, 708), (797, 711, 705, 795), (793, 701, 711, 797), (704, 702, 712, 709), (701, 703, 710, 711), (758, 704, 709, 762), (713, 715, 719, 717), (795, 705, 713, 798), (760, 708, 716, 764), (705, 707, 715, 713), (720, 718, 722, 724), (716, 714, 718, 720), (798, 713, 717, 800), (764, 716, 720, 766), (768, 724, 728, 770), (800, 717, 721, 802), (766, 720, 724, 768), (717, 719, 723, 721), (734, 733, 730, 732), (721, 723, 727, 725), (724, 722, 726, 728), (802, 721, 725, 804), (732, 730, 738, 740), (808, 735, 729, 806), (773, 734, 732, 772), (735, 736, 731, 729), (725, 727, 736, 735), (770, 728, 734, 773), (804, 725, 735, 808), (728, 726, 733, 734), (740, 738, 742, 744), (806, 729, 737, 809), (772, 732, 740, 776), (729, 731, 739, 737), (777, 778, 744, 742), (809, 737, 741, 811), (776, 740, 744, 778), (737, 739, 743, 741), (788, 789, 748, 746), (855, 857, 746, 748), (858, 856, 747, 745), (859, 858, 745, 779), (864, 859, 779, 851), (745, 747, 780, 779), (841, 776, 778, 843), (738, 775, 777, 742), (842, 843, 778, 777), (838, 772, 776, 841), (730, 771, 775, 738), (726, 769, 774, 733), (836, 770, 773, 850), (850, 773, 772, 838), (733, 774, 771, 730), (722, 767, 769, 726), (832, 766, 768, 834), (718, 765, 767, 722), (834, 768, 770, 836), (830, 764, 766, 832), (714, 763, 765, 718), (827, 760, 764, 830), (706, 759, 763, 714), (825, 758, 762, 849), (702, 757, 761, 712), (712, 761, 759, 706), (822, 752, 758, 825), (688, 750, 757, 702), (849, 762, 760, 827), (854, 817, 755, 847), (697, 699, 756, 755), (685, 749, 754, 693), (814, 818, 756, 699), (856, 860, 780, 747), (695, 692, 752, 753), (693, 754, 750, 688), (816, 819, 784, 698), (710, 786, 796, 707), (691, 791, 794, 703), (703, 794, 786, 710), (707, 796, 799, 715), (715, 799, 801, 719), (723, 803, 805, 727), (719, 801, 803, 723), (736, 787, 807, 731), (727, 805, 787, 736), (731, 807, 810, 739), (741, 743, 812, 811), (739, 810, 812, 743), (857, 861, 788, 746), (851, 852, 789, 788), (840, 809, 811, 842), (837, 806, 809, 840), (835, 804, 808, 839), (839, 808, 806, 837), (833, 802, 804, 835), (831, 800, 802, 833), (829, 798, 800, 831), (826, 795, 798, 829), (824, 793, 797, 828), (828, 797, 795, 826), (821, 790, 793, 824), (847, 848, 785, 784), (844, 781, 792, 823), (853, 820, 785, 848), (863, 862, 789, 852), (846, 822, 791, 783), (823, 792, 790, 821), (846, 783, 820, 853), (690, 782, 819, 816), (695, 753, 818, 814), (845, 751, 817, 854), (696, 690, 816, 813), (751, 689, 815, 817), (689, 695, 814, 815), (783, 696, 813, 820), (782, 845, 854, 819), (753, 846, 853, 818), (754, 823, 821, 750), (753, 752, 822, 846), (860, 863, 852, 780), (818, 853, 848, 756), (749, 844, 823, 754), (755, 756, 848, 847), (750, 821, 824, 757), (761, 828, 826, 759), (757, 824, 828, 761), (759, 826, 829, 763), (763, 829, 831, 765), (765, 831, 833, 767), (767, 833, 835, 769), (774, 839, 837, 771), (769, 835, 839, 774), (771, 837, 840, 775), (775, 840, 842, 777), (779, 780, 852, 851), (819, 854, 847, 784), (786, 849, 827, 796), (791, 822, 825, 794), (794, 825, 849, 786), (796, 827, 830, 799), (799, 830, 832, 801), (803, 834, 836, 805), (801, 832, 834, 803), (787, 850, 838, 807), (805, 836, 850, 787), (807, 838, 841, 810), (811, 812, 843, 842), (810, 841, 843, 812), (861, 864, 851, 788), (781, 844, 864, 861), (751, 845, 863, 860), (845, 782, 862, 863), (686, 781, 861, 857), (689, 751, 860, 856), (844, 749, 859, 864), (749, 685, 858, 859), (685, 689, 856, 858), (690, 686, 857, 855), (782, 690, 855, 862)])
_uv = me_cylinder_004.uv_layers.new(name='UVMap')
_uv.uv.foreach_set('vector', [0.001722, 0.294, 0.8589, 0.5093, 0.7482, 0.2579, 9.852e-05, 0.7053, 9.852e-05, 0.7053, 0.7482, 0.2579, 0.4949, 0.1496, 0.2816, 0.9996, 0.2816, 0.9996, 0.4949, 0.1496, 0.2358, 0.2441, 0.6888, 0.9999, 0.6888, 0.9999, 0.2358, 0.2441, 0.112, 0.4901, 0.9709, 0.7056, 0.9709, 0.7056, 0.112, 0.4901, 0.2192, 0.7433, 0.9697, 0.2942, 0.9697, 0.2942, 0.2192, 0.7433, 0.4765, 0.8376, 0.6865, 9.852e-05, 0.7482, 0.2579, 0.8589, 0.5093, 0.7388, 0.7569, 0.4765, 0.8376, 0.2192, 0.7433, 0.112, 0.4901, 0.2358, 0.2441, 0.4949, 0.1496, 0.6865, 9.852e-05, 0.4765, 0.8376, 0.7388, 0.7569, 0.2854, 9.852e-05, 0.2854, 9.852e-05, 0.7388, 0.7569, 0.8589, 0.5093, 0.001722, 0.294, 0.0, 0.0, 1.0, 0.0, 1.0, 1.0, 0.0, 0.0, 1.0, 0.0, 1.0, 1.0, 0.0, 1.0, 0.0, 0.0, 1.0, 0.0, 1.0, 1.0, 0.0, 1.0, 0.0, 0.0, 1.0, 0.0, 1.0, 1.0, 0.0, 1.0, 0.0, 0.0, 1.0, 0.0, 1.0, 1.0, 0.0, 1.0, 0.0, 0.0, 1.0, 0.0, 1.0, 1.0, 0.0, 1.0, 0.0, 0.0, 1.0, 0.0, 1.0, 1.0, 0.0, 1.0, 0.0, 0.0, 1.0, 0.0, 1.0, 1.0, 0.0, 0.0, 1.0, 0.0, 1.0, 1.0, 0.0, 1.0, 0.0, 0.0, 1.0, 0.0, 1.0, 1.0, 0.0, 1.0, 0.0, 0.0, 1.0, 0.0, 1.0, 1.0, 0.0, 1.0, 0.0, 0.0, 1.0, 0.0, 1.0, 1.0, 0.0, 1.0, 0.0, 0.0, 1.0, 0.0, 1.0, 1.0, 0.0, 0.0, 1.0, 0.0, 1.0, 1.0, 0.0, 0.0, 1.0, 0.0, 1.0, 1.0, 0.0, 1.0, 0.0, 0.0, 1.0, 0.0, 1.0, 1.0, 0.0, 1.0, 0.0, 0.0, 1.0, 0.0, 1.0, 1.0, 0.0, 1.0, 0.0, 0.0, 1.0, 0.0, 1.0, 1.0, 0.0, 1.0, 0.0, 0.0, 1.0, 0.0, 1.0, 1.0, 0.0, 1.0, 0.0, 0.0, 1.0, 0.0, 1.0, 1.0, 0.0, 0.0, 1.0, 0.0, 1.0, 1.0, 0.0, 0.0, 1.0, 0.0, 1.0, 1.0, 0.0, 1.0, 0.0, 0.0, 1.0, 0.0, 1.0, 1.0, 0.0, 1.0, 0.0, 0.0, 1.0, 0.0, 1.0, 1.0, 0.0, 1.0, 0.0, 0.0, 1.0, 0.0, 1.0, 1.0, 0.0, 0.0, 1.0, 0.0, 1.0, 1.0, 0.0, 0.0, 1.0, 0.0, 1.0, 1.0, 0.0, 1.0, 0.0, 0.0, 1.0, 0.0, 1.0, 1.0, 0.0, 1.0, 0.0, 0.0, 1.0, 0.0, 1.0, 1.0, 0.0, 1.0, 0.0, 0.0, 1.0, 0.0, 1.0, 1.0, 0.0, 1.0, 0.0, 0.0, 1.0, 0.0, 1.0, 1.0, 0.0, 1.0, 0.0, 0.0, 1.0, 0.0, 1.0, 1.0, 0.0, 1.0, 0.0, 0.0, 1.0, 0.0, 1.0, 1.0, 0.0, 1.0, 0.0, 0.0, 1.0, 0.0, 1.0, 1.0, 0.0, 1.0, 0.0, 0.0, 1.0, 0.0, 1.0, 1.0, 0.0, 1.0, 0.0, 0.0, 1.0, 0.0, 1.0, 1.0, 0.0, 1.0, 0.0, 0.0, 1.0, 0.0, 1.0, 1.0, 0.0, 1.0, 0.0, 0.0, 1.0, 0.0, 1.0, 1.0, 0.0, 1.0, 0.0, 0.0, 1.0, 0.0, 1.0, 1.0, 0.0, 0.0, 1.0, 0.0, 1.0, 1.0, 0.0, 0.0, 1.0, 0.0, 1.0, 1.0, 0.0, 1.0, 0.0, 0.0, 1.0, 0.0, 1.0, 1.0, 0.0, 1.0, 0.0, 0.0, 1.0, 0.0, 1.0, 1.0, 0.0, 1.0, 0.0, 0.0, 1.0, 0.0, 1.0, 1.0, 0.0, 0.0, 1.0, 0.0, 1.0, 1.0, 0.0, 0.0, 1.0, 0.0, 1.0, 1.0, 0.0, 1.0, 0.0, 0.0, 1.0, 0.0, 1.0, 1.0, 0.0, 1.0, 0.0, 0.0, 1.0, 0.0, 1.0, 1.0, 0.0, 1.0, 0.0, 0.0, 1.0, 0.0, 1.0, 1.0, 0.0, 1.0, 0.0, 0.0, 1.0, 0.0, 1.0, 1.0, 0.0, 1.0, 0.0, 0.0, 1.0, 0.0, 1.0, 1.0, 0.0, 0.0, 1.0, 0.0, 1.0, 1.0, 0.0, 0.0, 1.0, 0.0, 1.0, 1.0, 0.0, 1.0, 0.0, 0.0, 1.0, 0.0, 1.0, 1.0, 0.0, 1.0, 0.0, 0.0, 1.0, 0.0, 1.0, 1.0, 0.0, 1.0, 0.0, 0.0, 1.0, 0.0, 1.0, 1.0, 0.0, 1.0, 0.0, 0.0, 1.0, 0.0, 1.0, 1.0, 0.0, 0.0, 1.0, 0.0, 1.0, 1.0, 0.0, 1.0, 0.0, 0.0, 1.0, 0.0, 1.0, 1.0, 0.0, 1.0, 0.0, 0.0, 1.0, 0.0, 1.0, 1.0, 0.0, 1.0, 0.0, 0.0, 1.0, 0.0, 1.0, 1.0, 0.0, 1.0, 0.0, 0.0, 1.0, 0.0, 1.0, 1.0, 0.0, 1.0, 0.0, 0.0, 1.0, 0.0, 1.0, 1.0, 0.0, 1.0, 0.0, 0.0, 1.0, 0.0, 1.0, 1.0, 0.0, 0.0, 1.0, 0.0, 1.0, 1.0, 0.0, 1.0, 0.0, 0.0, 1.0, 0.0, 1.0, 1.0, 0.0, 1.0, 0.0, 0.0, 1.0, 0.0, 1.0, 1.0, 0.0, 1.0, 0.0, 0.0, 1.0, 0.0, 1.0, 1.0, 0.0, 1.0, 0.0, 0.0, 1.0, 0.0, 1.0, 1.0, 0.0, 1.0, 0.0, 0.0, 1.0, 0.0, 1.0, 1.0, 0.0, 0.0, 1.0, 0.0, 1.0, 1.0, 0.0, 0.0, 1.0, 0.0, 1.0, 1.0, 0.0, 1.0, 0.0, 0.0, 1.0, 0.0, 1.0, 1.0, 0.0, 1.0, 0.0, 0.0, 1.0, 0.0, 1.0, 1.0, 0.0, 1.0, 0.0, 0.0, 1.0, 0.0, 1.0, 1.0, 0.0, 1.0, 0.0, 0.0, 1.0, 0.0, 1.0, 1.0, 0.0, 0.0, 1.0, 0.0, 1.0, 1.0, 0.0, 0.0, 1.0, 0.0, 1.0, 1.0, 0.0, 1.0, 0.0, 0.0, 1.0, 0.0, 1.0, 1.0, 0.0, 1.0, 0.0, 0.0, 1.0, 0.0, 1.0, 1.0, 0.0, 1.0, 0.0, 0.0, 1.0, 0.0, 1.0, 1.0, 0.0, 1.0, 0.0, 0.0, 1.0, 0.0, 1.0, 1.0, 0.0, 0.0, 1.0, 0.0, 1.0, 1.0, 0.0, 0.0, 1.0, 0.0, 1.0, 1.0, 0.0, 1.0, 0.0, 0.0, 1.0, 0.0, 1.0, 1.0, 0.0, 1.0, 0.0, 0.0, 1.0, 0.0, 1.0, 1.0, 0.0, 1.0, 0.0, 0.0, 1.0, 0.0, 1.0, 1.0, 0.0, 1.0, 0.0, 0.0, 1.0, 0.0, 1.0, 1.0, 0.0, 1.0, 0.0, 0.0, 1.0, 0.0, 1.0, 1.0, 0.0, 0.0, 1.0, 0.0, 1.0, 1.0, 0.0, 1.0, 0.0, 0.0, 1.0, 0.0, 1.0, 1.0, 0.0, 1.0, 0.0, 0.0, 1.0, 0.0, 1.0, 1.0, 0.0, 1.0, 0.0, 0.0, 1.0, 0.0, 1.0, 1.0, 0.0, 1.0, 0.0, 0.0, 1.0, 0.0, 1.0, 1.0, 0.0, 1.0, 0.0, 0.0, 1.0, 0.0, 1.0, 1.0, 0.0, 1.0, 0.0, 0.0, 1.0, 0.0, 1.0, 1.0, 0.0, 0.0, 1.0, 0.0, 1.0, 1.0, 0.0, 1.0, 0.0, 0.0, 1.0, 0.0, 1.0, 1.0, 0.0, 1.0, 0.0, 0.0, 1.0, 0.0, 1.0, 1.0, 0.0, 1.0, 0.0, 0.0, 1.0, 0.0, 1.0, 1.0, 0.0, 1.0, 0.0, 0.0, 1.0, 0.0, 1.0, 1.0, 0.0, 1.0, 0.0, 0.0, 1.0, 0.0, 1.0, 1.0, 0.0, 1.0, 0.0, 0.0, 1.0, 0.0, 1.0, 1.0, 0.0, 1.0, 0.0, 0.0, 1.0, 0.0, 1.0, 1.0, 0.0, 1.0, 0.0, 0.0, 1.0, 0.0, 1.0, 1.0, 0.0, 1.0, 0.0, 0.0, 1.0, 0.0, 1.0, 1.0, 0.0, 1.0, 0.0, 0.0, 1.0, 0.0, 1.0, 1.0, 0.0, 1.0, 0.0, 0.0, 1.0, 0.0, 1.0, 1.0, 0.0, 1.0, 0.0, 0.0, 1.0, 0.0, 1.0, 1.0, 0.0, 1.0, 0.5, 1.0, 0.75, 0.933, 0.933, 0.75, 1.0, 0.5, 0.933, 0.25, 0.75, 0.06699, 0.5, 0.0, 0.25, 0.06699, 0.06699, 0.25, 0.0, 0.5, 0.06699, 0.75, 0.25, 0.933, 0.0, 0.0, 1.0, 0.0, 1.0, 1.0, 0.0, 1.0, 0.0, 0.0, 1.0, 0.0, 1.0, 1.0, 0.0, 1.0, 0.0, 0.0, 1.0, 0.0, 1.0, 1.0, 0.0, 1.0, 0.0, 0.0, 1.0, 0.0, 1.0, 1.0, 0.0, 1.0, 0.0, 0.0, 1.0, 0.0, 1.0, 1.0, 0.0, 1.0, 0.0, 0.0, 1.0, 0.0, 1.0, 1.0, 0.0, 1.0, 0.0, 0.0, 1.0, 0.0, 1.0, 1.0, 0.0, 1.0, 0.0, 0.0, 1.0, 0.0, 1.0, 1.0, 0.0, 1.0, 0.0, 0.0, 1.0, 0.0, 1.0, 1.0, 0.0, 1.0, 0.0, 0.0, 1.0, 0.0, 1.0, 1.0, 0.0, 1.0, 0.0, 0.0, 1.0, 0.0, 1.0, 1.0, 0.0, 1.0, 0.0, 0.0, 1.0, 0.0, 1.0, 1.0, 0.0, 1.0, 0.0, 0.0, 1.0, 0.0, 1.0, 1.0, 0.0, 1.0, 0.0, 0.0, 1.0, 0.0, 1.0, 1.0, 0.0, 1.0, 0.0, 0.0, 1.0, 0.0, 1.0, 1.0, 0.0, 1.0, 0.0, 0.0, 1.0, 0.0, 1.0, 1.0, 0.0, 1.0, 0.0, 0.0, 1.0, 0.0, 1.0, 1.0, 0.0, 1.0, 0.0, 0.0, 1.0, 0.0, 1.0, 1.0, 0.0, 1.0, 0.0, 0.0, 1.0, 0.0, 1.0, 1.0, 0.0, 1.0, 0.0, 0.0, 1.0, 0.0, 1.0, 1.0, 0.0, 1.0, 0.0, 0.0, 1.0, 0.0, 1.0, 1.0, 0.0, 1.0, 0.0, 0.0, 1.0, 0.0, 1.0, 1.0, 0.0, 1.0, 0.0, 0.0, 1.0, 0.0, 1.0, 1.0, 0.0, 1.0, 0.0, 0.0, 1.0, 0.0, 1.0, 1.0, 0.0, 1.0, 0.0, 0.0, 1.0, 0.0, 1.0, 1.0, 0.0, 1.0, 0.0, 0.0, 1.0, 0.0, 1.0, 1.0, 0.0, 1.0, 0.0, 0.0, 1.0, 0.0, 1.0, 1.0, 0.0, 1.0, 0.0, 0.0, 1.0, 0.0, 1.0, 1.0, 0.0, 1.0, 0.0, 0.0, 1.0, 0.0, 1.0, 1.0, 0.0, 1.0, 0.0, 0.0, 1.0, 0.0, 1.0, 1.0, 0.0, 1.0, 0.0, 0.0, 1.0, 0.0, 1.0, 1.0, 0.0, 1.0, 0.0, 0.0, 1.0, 0.0, 1.0, 1.0, 0.0, 1.0, 0.0, 0.0, 1.0, 0.0, 1.0, 1.0, 0.0, 1.0, 0.0, 0.0, 1.0, 0.0, 1.0, 1.0, 0.0, 1.0, 0.0, 0.0, 1.0, 0.0, 1.0, 1.0, 0.0, 1.0, 0.0, 0.0, 1.0, 0.0, 1.0, 1.0, 0.0, 1.0, 0.5, 1.0, 0.75, 0.933, 0.933, 0.75, 1.0, 0.5, 0.933, 0.25, 0.75, 0.06699, 0.5, 0.0, 0.25, 0.06699, 0.06699, 0.25, 0.0, 0.5, 0.06699, 0.75, 0.25, 0.933, 0.0, 0.0, 1.0, 0.0, 1.0, 1.0, 0.0, 1.0, 0.0, 0.0, 1.0, 0.0, 1.0, 1.0, 0.0, 1.0, 0.0, 0.0, 1.0, 0.0, 1.0, 1.0, 0.0, 1.0, 0.0, 0.0, 1.0, 0.0, 1.0, 1.0, 0.0, 1.0, 0.0, 0.0, 1.0, 0.0, 1.0, 1.0, 0.0, 1.0, 0.0, 0.0, 1.0, 0.0, 1.0, 1.0, 0.0, 1.0, 0.0, 0.0, 1.0, 0.0, 1.0, 1.0, 0.0, 1.0, 0.0, 0.0, 1.0, 0.0, 1.0, 1.0, 0.0, 1.0, 0.0, 0.0, 1.0, 0.0, 1.0, 1.0, 0.0, 1.0, 0.0, 0.0, 1.0, 0.0, 1.0, 1.0, 0.0, 1.0, 0.0, 0.0, 1.0, 0.0, 1.0, 1.0, 0.0, 1.0, 0.0, 0.0, 1.0, 0.0, 1.0, 1.0, 0.0, 1.0, 0.0, 0.0, 1.0, 0.0, 1.0, 1.0, 0.0, 1.0, 0.0, 0.0, 1.0, 0.0, 1.0, 1.0, 0.0, 1.0, 0.0, 0.0, 1.0, 0.0, 1.0, 1.0, 0.0, 1.0, 0.0, 0.0, 1.0, 0.0, 1.0, 1.0, 0.0, 1.0, 0.0, 0.0, 1.0, 0.0, 1.0, 1.0, 0.0, 1.0, 0.0, 0.0, 1.0, 0.0, 1.0, 1.0, 0.0, 1.0, 0.0, 0.0, 1.0, 0.0, 1.0, 1.0, 0.0, 1.0, 0.0, 0.0, 1.0, 0.0, 1.0, 1.0, 0.0, 1.0, 0.0, 0.0, 1.0, 0.0, 1.0, 1.0, 0.0, 1.0, 0.0, 0.0, 1.0, 0.0, 1.0, 1.0, 0.0, 1.0, 0.0, 0.0, 1.0, 0.0, 1.0, 1.0, 0.0, 1.0, 0.0, 0.0, 1.0, 0.0, 1.0, 1.0, 0.0, 1.0, 0.0, 0.0, 1.0, 0.0, 1.0, 1.0, 0.0, 1.0, 0.0, 0.0, 1.0, 0.0, 1.0, 1.0, 0.0, 1.0, 0.0, 0.0, 1.0, 0.0, 1.0, 1.0, 0.0, 1.0, 0.0, 0.0, 1.0, 0.0, 1.0, 1.0, 0.0, 1.0, 0.0, 0.0, 1.0, 0.0, 1.0, 1.0, 0.0, 1.0, 0.0, 0.0, 1.0, 0.0, 1.0, 1.0, 0.0, 1.0, 0.0, 0.0, 1.0, 0.0, 1.0, 1.0, 0.0, 1.0, 0.0, 0.0, 1.0, 0.0, 1.0, 1.0, 0.0, 1.0, 0.0, 0.0, 1.0, 0.0, 1.0, 1.0, 0.0, 1.0, 0.0, 0.0, 1.0, 0.0, 1.0, 1.0, 0.0, 1.0, 0.0, 0.0, 1.0, 0.0, 1.0, 1.0, 0.0, 1.0, 0.0, 0.0, 1.0, 0.0, 1.0, 1.0, 0.0, 1.0, 0.0, 0.0, 1.0, 0.0, 1.0, 1.0, 0.0, 1.0, 0.0, 0.0, 1.0, 0.0, 1.0, 1.0, 0.0, 1.0, 0.0, 0.0, 1.0, 0.0, 1.0, 1.0, 0.0, 1.0, 0.0, 0.0, 1.0, 0.0, 1.0, 1.0, 0.0, 1.0, 0.0, 0.0, 1.0, 0.0, 1.0, 1.0, 0.0, 1.0, 0.0, 0.0, 1.0, 0.0, 1.0, 1.0, 0.0, 1.0, 0.0, 0.0, 1.0, 0.0, 1.0, 1.0, 0.0, 1.0, 0.0, 0.0, 1.0, 0.0, 1.0, 1.0, 0.0, 1.0, 0.0, 0.0, 1.0, 0.0, 1.0, 1.0, 0.0, 1.0, 0.0, 0.0, 1.0, 0.0, 1.0, 1.0, 0.0, 1.0, 0.0, 0.0, 1.0, 0.0, 1.0, 1.0, 0.0, 1.0, 0.0, 0.0, 1.0, 0.0, 1.0, 1.0, 0.0, 1.0, 0.0, 0.0, 1.0, 0.0, 1.0, 1.0, 0.0, 1.0, 0.0, 0.0, 1.0, 0.0, 1.0, 1.0, 0.0, 1.0, 0.0, 0.0, 1.0, 0.0, 1.0, 1.0, 0.0, 1.0, 0.0, 0.0, 1.0, 0.0, 1.0, 1.0, 0.0, 1.0, 0.0, 0.0, 1.0, 0.0, 1.0, 1.0, 0.0, 1.0, 0.0, 0.0, 1.0, 0.0, 1.0, 1.0, 0.0, 1.0, 0.0, 0.0, 1.0, 0.0, 1.0, 1.0, 0.0, 1.0, 0.0, 0.0, 1.0, 0.0, 1.0, 1.0, 0.0, 1.0, 0.0, 0.0, 1.0, 0.0, 1.0, 1.0, 0.0, 1.0, 0.0, 0.0, 1.0, 0.0, 1.0, 1.0, 0.0, 1.0, 0.0, 0.0, 1.0, 0.0, 1.0, 1.0, 0.0, 1.0, 0.0, 0.0, 1.0, 0.0, 1.0, 1.0, 0.0, 1.0, 0.0, 0.0, 1.0, 0.0, 1.0, 1.0, 0.0, 1.0, 0.0, 0.0, 1.0, 0.0, 1.0, 1.0, 0.0, 1.0, 0.0, 0.0, 1.0, 0.0, 1.0, 1.0, 0.0, 1.0, 0.0, 0.0, 1.0, 0.0, 1.0, 1.0, 0.0, 1.0, 0.0, 0.0, 1.0, 0.0, 1.0, 1.0, 0.0, 1.0, 0.0, 0.0, 1.0, 0.0, 1.0, 1.0, 0.0, 1.0, 0.0, 0.0, 1.0, 0.0, 1.0, 1.0, 0.0, 1.0, 0.0, 0.0, 1.0, 0.0, 1.0, 1.0, 0.0, 1.0, 0.0, 0.0, 1.0, 0.0, 1.0, 1.0, 0.0, 1.0, 0.0, 0.0, 1.0, 0.0, 1.0, 1.0, 0.0, 1.0, 0.0, 0.0, 1.0, 0.0, 1.0, 1.0, 0.0, 1.0, 0.0, 0.0, 1.0, 0.0, 1.0, 1.0, 0.0, 1.0, 0.0, 0.0, 1.0, 0.0, 1.0, 1.0, 0.0, 1.0, 0.0, 0.0, 1.0, 0.0, 1.0, 1.0, 0.0, 1.0, 0.0, 0.0, 1.0, 0.0, 1.0, 1.0, 0.0, 1.0, 0.0, 0.0, 1.0, 0.0, 1.0, 1.0, 0.0, 1.0, 0.5, 1.0, 0.6913, 0.9619, 0.8536, 0.8536, 0.9619, 0.6913, 1.0, 0.5, 0.9619, 0.3087, 0.8536, 0.1464, 0.6913, 0.03806, 0.5, 0.0, 0.3087, 0.03806, 0.1464, 0.1464, 0.03806, 0.3087, 0.0, 0.5, 0.03806, 0.6913, 0.1464, 0.8536, 0.3087, 0.9619, 0.0, 0.0, 1.0, 0.0, 1.0, 1.0, 0.0, 1.0, 0.0, 0.0, 1.0, 0.0, 1.0, 1.0, 0.0, 1.0, 0.0, 0.0, 1.0, 0.0, 1.0, 1.0, 0.0, 1.0, 0.0, 0.0, 1.0, 0.0, 1.0, 1.0, 0.0, 1.0, 0.0, 0.0, 1.0, 0.0, 1.0, 1.0, 0.0, 1.0, 0.0, 0.0, 1.0, 0.0, 1.0, 1.0, 0.0, 1.0, 0.0, 0.0, 1.0, 0.0, 1.0, 1.0, 0.0, 1.0, 0.0, 0.0, 1.0, 0.0, 1.0, 1.0, 0.0, 1.0, 0.0, 0.0, 1.0, 0.0, 1.0, 1.0, 0.0, 1.0, 0.0, 0.0, 1.0, 0.0, 1.0, 1.0, 0.0, 1.0, 0.0, 0.0, 1.0, 0.0, 1.0, 1.0, 0.0, 1.0, 0.0, 0.0, 1.0, 0.0, 1.0, 1.0, 0.0, 1.0, 0.0, 0.0, 1.0, 0.0, 1.0, 1.0, 0.0, 1.0, 0.0, 0.0, 1.0, 0.0, 1.0, 1.0, 0.0, 1.0, 0.0, 0.0, 1.0, 0.0, 1.0, 1.0, 0.0, 1.0, 0.0, 0.0, 1.0, 0.0, 1.0, 1.0, 0.0, 1.0, 0.0, 0.0, 1.0, 0.0, 1.0, 1.0, 0.0, 1.0, 0.0, 0.0, 1.0, 0.0, 1.0, 1.0, 0.0, 1.0, 0.0, 0.0, 1.0, 0.0, 1.0, 1.0, 0.0, 1.0, 0.0, 0.0, 1.0, 0.0, 1.0, 1.0, 0.0, 1.0, 0.0, 0.0, 1.0, 0.0, 1.0, 1.0, 0.0, 1.0, 0.0, 0.0, 1.0, 0.0, 1.0, 1.0, 0.0, 1.0, 0.0, 0.0, 1.0, 0.0, 1.0, 1.0, 0.0, 1.0, 0.0, 0.0, 1.0, 0.0, 1.0, 1.0, 0.0, 1.0, 0.0, 0.0, 1.0, 0.0, 1.0, 1.0, 0.0, 1.0, 0.0, 0.0, 1.0, 0.0, 1.0, 1.0, 0.0, 1.0, 0.0, 0.0, 1.0, 0.0, 1.0, 1.0, 0.0, 1.0, 0.0, 0.0, 1.0, 0.0, 1.0, 1.0, 0.0, 1.0, 0.0, 0.0, 1.0, 0.0, 1.0, 1.0, 0.0, 1.0, 0.0, 0.0, 1.0, 0.0, 1.0, 1.0, 0.0, 1.0, 0.0, 0.0, 1.0, 0.0, 1.0, 1.0, 0.0, 1.0, 0.5, 1.0, 0.6913, 0.9619, 0.8536, 0.8536, 0.9619, 0.6913, 1.0, 0.5, 0.9619, 0.3087, 0.8536, 0.1464, 0.6913, 0.03806, 0.5, 0.0, 0.3087, 0.03806, 0.1464, 0.1464, 0.03806, 0.3087, 0.0, 0.5, 0.03806, 0.6913, 0.1464, 0.8536, 0.3087, 0.9619, 0.3297, 0.4876, 0.04677, 0.5099, 0.04786, 0.5089, 0.3268, 0.492, 0.3427, 0.5072, 0.03934, 0.5058, 0.03417, 0.5061, 0.3535, 0.5088, 0.4227, 0.4967, 0.0001129, 0.5159, 0.01798, 0.5183, 0.3922, 0.4931, 0.3293, 0.5007, 0.04612, 0.5068, 0.04334, 0.5061, 0.3346, 0.5044, 0.3831, 0.5071, 0.02006, 0.509, 0.0109, 0.5119, 0.4016, 0.5032, 0.3553, 0.4779, 0.03518, 0.5116, 0.04024, 0.5118, 0.344, 0.4802, 0.3268, 0.492, 0.04786, 0.5089, 0.04763, 0.5078, 0.3266, 0.4965, 0.3535, 0.5088, 0.03417, 0.5061, 0.02778, 0.5071, 0.367, 0.5089, 0.3355, 0.4836, 0.0443, 0.5109, 0.04677, 0.5099, 0.3297, 0.4876, 0.3346, 0.5044, 0.04334, 0.5061, 0.03934, 0.5058, 0.3427, 0.5072, 0.4016, 0.5032, 0.0109, 0.5119, 0.0001129, 0.5159, 0.4227, 0.4967, 0.344, 0.4802, 0.04024, 0.5118, 0.0443, 0.5109, 0.3355, 0.4836, 0.3266, 0.4965, 0.04763, 0.5078, 0.04612, 0.5068, 0.3293, 0.5007, 0.367, 0.5089, 0.02778, 0.5071, 0.02006, 0.509, 0.3831, 0.5071, 0.3766, 0.4906, 0.02627, 0.5165, 0.03172, 0.5192, 0.3685, 0.4926, 0.3685, 0.4926, 0.03172, 0.5192, 0.03555, 0.5191, 0.3602, 0.4902, 0.01798, 0.5183, 0.02627, 0.5165, 0.3766, 0.4906, 0.3922, 0.4931, 0.3553, 0.4779, 0.3602, 0.4902, 0.03555, 0.5191, 0.03518, 0.5116, 0.3766, 0.4906, 0.3762, 0.4779, 0.3922, 0.4931, 0.3553, 0.4779, 0.3762, 0.4779, 0.3602, 0.4902, 0.3602, 0.4902, 0.3762, 0.4779, 0.3685, 0.4926, 0.3685, 0.4926, 0.3762, 0.4779, 0.3766, 0.4906, 0.01798, 0.5183, 0.03518, 0.5116, 0.03555, 0.5191, 0.03172, 0.5192, 0.02627, 0.5165, 0.08734, 0.03714, 0.0885, 0.04072, 0.9573, 0.392, 0.9604, 0.395, 0.0885, 0.04072, 0.08641, 0.04347, 0.9558, 0.389, 0.9573, 0.392, 0.08641, 0.04347, 0.08195, 0.0451, 0.9559, 0.3863, 0.9558, 0.389, 0.08195, 0.0451, 0.07519, 0.04547, 0.9575, 0.3844, 0.9559, 0.3863, 0.07519, 0.04547, 0.06621, 0.04441, 0.9604, 0.3834, 0.9575, 0.3844, 0.06621, 0.04441, 0.05509, 0.04177, 0.9645, 0.3833, 0.9604, 0.3834, 0.05509, 0.04177, 0.04191, 0.0374, 0.9697, 0.3845, 0.9645, 0.3833, 0.04191, 0.0374, 0.02922, 0.02756, 0.9761, 0.3871, 0.9697, 0.3845, 0.02922, 0.02756, 0.02181, 0.01739, 0.9838, 0.3908, 0.9761, 0.3871, 0.02181, 0.01739, 0.03304, 0.01301, 0.9914, 0.3963, 0.9838, 0.3908, 0.03304, 0.01301, 0.04771, 0.01498, 0.9999, 0.4036, 0.9914, 0.3963, 0.04771, 0.01498, 0.06083, 0.01924, 0.9889, 0.403, 0.9999, 0.4036, 0.06083, 0.01924, 0.07117, 0.02424, 0.9794, 0.4016, 0.9889, 0.403, 0.07117, 0.02424, 0.07894, 0.02901, 0.9715, 0.4001, 0.9794, 0.4016, 0.9573, 0.392, 0.9558, 0.389, 0.9559, 0.3863, 0.9575, 0.3844, 0.9604, 0.3834, 0.9645, 0.3833, 0.9697, 0.3845, 0.9761, 0.3871, 0.9838, 0.3908, 0.9914, 0.3963, 0.9999, 0.4036, 0.9889, 0.403, 0.9794, 0.4016, 0.9715, 0.4001, 0.9651, 0.3978, 0.9604, 0.395, 0.07894, 0.02901, 0.08425, 0.03334, 0.9651, 0.3978, 0.9715, 0.4001, 0.08425, 0.03334, 0.08734, 0.03714, 0.9604, 0.395, 0.9651, 0.3978, 0.1896, 0.4112, 0.03831, 0.4497, 0.0415, 0.4503, 0.1805, 0.411, 0.04361, 0.4408, 0.0414, 0.4421, 0.03795, 0.4405, 0.04011, 0.4383, 0.2002, 0.4122, 0.03431, 0.4495, 0.03831, 0.4497, 0.1896, 0.4112, 0.2509, 0.459, 0.02926, 0.4358, 0.02268, 0.4361, 0.2662, 0.4492, 0.1805, 0.411, 0.0415, 0.4503, 0.04444, 0.4475, 0.1319, 0.4308, 0.2662, 0.4492, 0.02268, 0.4361, 0.01349, 0.4374, 0.2813, 0.4411, 0.1319, 0.4308, 0.04444, 0.4475, 0.04556, 0.4452, 0.1305, 0.4394, 0.2813, 0.4411, 0.01349, 0.4374, 0.0001129, 0.4423, 0.2631, 0.4334, 0.1305, 0.4394, 0.04556, 0.4452, 0.04529, 0.443, 0.1343, 0.4475, 0.2631, 0.4334, 0.0001129, 0.4423, 0.01295, 0.4472, 0.2448, 0.4247, 0.1343, 0.4475, 0.04529, 0.443, 0.04361, 0.4408, 0.1431, 0.4541, 0.2448, 0.4247, 0.01295, 0.4472, 0.02217, 0.4486, 0.2278, 0.4185, 0.1431, 0.4541, 0.04361, 0.4408, 0.04011, 0.4383, 0.1567, 0.4582, 0.2278, 0.4185, 0.02217, 0.4486, 0.02906, 0.4492, 0.2129, 0.4144, 0.1567, 0.4582, 0.04011, 0.4383, 0.03409, 0.4356, 0.2359, 0.4686, 0.2129, 0.4144, 0.02906, 0.4492, 0.03431, 0.4495, 0.2002, 0.4122, 0.2359, 0.4686, 0.03409, 0.4356, 0.02926, 0.4358, 0.2509, 0.459, 0.02217, 0.4486, 0.02244, 0.4452, 0.0286, 0.4464, 0.02906, 0.4492, 0.04011, 0.4383, 0.03795, 0.4405, 0.03326, 0.439, 0.03409, 0.4356, 0.02906, 0.4492, 0.0286, 0.4464, 0.0336, 0.4474, 0.03431, 0.4495, 0.03409, 0.4356, 0.03326, 0.439, 0.02822, 0.439, 0.02926, 0.4358, 0.03831, 0.4497, 0.03748, 0.4479, 0.04032, 0.4478, 0.0415, 0.4503, 0.03431, 0.4495, 0.0336, 0.4474, 0.03748, 0.4479, 0.03831, 0.4497, 0.02926, 0.4358, 0.02822, 0.439, 0.0224, 0.4397, 0.02268, 0.4361, 0.0415, 0.4503, 0.04032, 0.4478, 0.04249, 0.4465, 0.04444, 0.4475, 0.02268, 0.4361, 0.0224, 0.4397, 0.01591, 0.4409, 0.01349, 0.4374, 0.04444, 0.4475, 0.04249, 0.4465, 0.04345, 0.4449, 0.04556, 0.4452, 0.01349, 0.4374, 0.01591, 0.4409, 0.01078, 0.4421, 0.0001129, 0.4423, 0.04556, 0.4452, 0.04345, 0.4449, 0.04313, 0.4434, 0.04529, 0.443, 0.0001129, 0.4423, 0.01078, 0.4421, 0.01553, 0.4436, 0.01295, 0.4472, 0.04529, 0.443, 0.04313, 0.4434, 0.0414, 0.4421, 0.04361, 0.4408, 0.01295, 0.4472, 0.01553, 0.4436, 0.02244, 0.4452, 0.02217, 0.4486, 0.08425, 0.03334, 0.07894, 0.02901, 0.08187, 0.02407, 0.08695, 0.02987, 0.08734, 0.03714, 0.08425, 0.03334, 0.08695, 0.02987, 0.08982, 0.03486, 0.0885, 0.04072, 0.08734, 0.03714, 0.08982, 0.03486, 0.09128, 0.0387, 0.02922, 0.02756, 0.04191, 0.0374, 0.02885, 0.04547, 0.01528, 0.03261, 0.02181, 0.01739, 0.02922, 0.02756, 0.01528, 0.03261, 0.0001129, 0.006976, 0.03304, 0.01301, 0.02181, 0.01739, 0.0001129, 0.006976, 0.03019, 0.0001129, 0.04771, 0.01498, 0.03304, 0.01301, 0.03019, 0.0001129, 0.05004, 0.004501, 0.06083, 0.01924, 0.04771, 0.01498, 0.05004, 0.004501, 0.06406, 0.01092, 0.07117, 0.02424, 0.06083, 0.01924, 0.06406, 0.01092, 0.07432, 0.0177, 0.07894, 0.02901, 0.07117, 0.02424, 0.07432, 0.0177, 0.08187, 0.02407, 0.2129, 0.4144, 0.216, 0.4049, 0.2321, 0.4078, 0.2278, 0.4185, 0.2278, 0.4185, 0.2321, 0.4078, 0.2503, 0.4133, 0.2448, 0.4247, 0.2448, 0.4247, 0.2503, 0.4133, 0.2692, 0.423, 0.2631, 0.4334, 0.2631, 0.4334, 0.2692, 0.423, 0.2839, 0.438, 0.2813, 0.4411, 0.2813, 0.4411, 0.2839, 0.438, 0.2752, 0.4558, 0.2662, 0.4492, 0.2662, 0.4492, 0.2752, 0.4558, 0.2603, 0.4679, 0.2509, 0.459, 0.2509, 0.459, 0.2603, 0.4679, 0.2469, 0.4776, 0.2359, 0.4686, 0.2002, 0.4122, 0.2023, 0.4039, 0.216, 0.4049, 0.2129, 0.4144, 0.1896, 0.4112, 0.1912, 0.404, 0.2023, 0.4039, 0.2002, 0.4122, 0.1805, 0.411, 0.1826, 0.4039, 0.1912, 0.404, 0.1896, 0.4112, 0.0, 0.0, 1.0, 0.0, 1.0, 1.0, 0.0, 1.0, 0.0, 0.0, 1.0, 0.0, 1.0, 1.0, 0.0, 1.0, 0.0, 0.0, 1.0, 0.0, 1.0, 1.0, 0.0, 1.0, 0.0, 0.0, 1.0, 0.0, 1.0, 1.0, 0.0, 1.0, 0.0, 0.0, 1.0, 0.0, 1.0, 1.0, 0.0, 1.0, 0.0, 0.0, 1.0, 0.0, 1.0, 1.0, 0.0, 1.0, 0.0, 0.0, 1.0, 0.0, 1.0, 1.0, 0.0, 1.0, 0.0, 0.0, 1.0, 0.0, 1.0, 1.0, 0.0, 1.0, 0.0, 0.0, 1.0, 0.0, 1.0, 1.0, 0.0, 1.0, 0.0, 0.0, 1.0, 0.0, 1.0, 1.0, 0.0, 1.0, 0.5, 1.0, 0.75, 0.933, 0.933, 0.75, 1.0, 0.5, 0.933, 0.25, 0.75, 0.06699, 0.5, 0.0, 0.25, 0.06699, 0.06699, 0.25, 0.0, 0.5, 0.06699, 0.75, 0.25, 0.933, 0.0, 0.0, 1.0, 0.0, 1.0, 1.0, 0.0, 1.0, 0.0, 0.0, 1.0, 0.0, 1.0, 1.0, 0.0, 1.0, 0.0, 0.0, 1.0, 0.0, 1.0, 1.0, 0.0, 1.0, 0.0, 0.0, 1.0, 0.0, 1.0, 1.0, 0.0, 1.0, 0.0, 0.0, 1.0, 0.0, 1.0, 1.0, 0.0, 1.0, 0.0, 0.0, 1.0, 0.0, 1.0, 1.0, 0.0, 1.0, 0.0, 0.0, 1.0, 0.0, 1.0, 1.0, 0.0, 1.0, 0.0, 0.0, 1.0, 0.0, 1.0, 1.0, 0.0, 1.0, 0.0, 0.0, 1.0, 0.0, 1.0, 1.0, 0.0, 1.0, 0.0, 0.0, 1.0, 0.0, 1.0, 1.0, 0.0, 1.0, 0.0, 0.0, 1.0, 0.0, 1.0, 1.0, 0.0, 1.0, 0.0, 0.0, 1.0, 0.0, 1.0, 1.0, 0.0, 1.0, 0.0, 0.0, 1.0, 0.0, 1.0, 1.0, 0.0, 1.0, 0.0, 0.0, 1.0, 0.0, 1.0, 1.0, 0.0, 1.0, 0.0, 0.0, 1.0, 0.0, 1.0, 1.0, 0.0, 1.0, 0.0, 0.0, 1.0, 0.0, 1.0, 1.0, 0.0, 1.0, 0.0, 0.0, 1.0, 0.0, 1.0, 1.0, 0.0, 1.0, 0.0, 0.0, 1.0, 0.0, 1.0, 1.0, 0.0, 1.0, 0.0, 0.0, 1.0, 0.0, 1.0, 1.0, 0.0, 1.0, 0.0, 0.0, 1.0, 0.0, 1.0, 1.0, 0.0, 1.0, 0.0, 0.0, 1.0, 0.0, 1.0, 1.0, 0.0, 1.0, 0.0, 0.0, 1.0, 0.0, 1.0, 1.0, 0.0, 1.0, 0.0, 0.0, 1.0, 0.0, 1.0, 1.0, 0.0, 1.0, 0.0, 0.0, 1.0, 0.0, 1.0, 1.0, 0.0, 1.0, 0.0, 0.0, 1.0, 0.0, 1.0, 1.0, 0.0, 1.0, 0.0, 0.0, 1.0, 0.0, 1.0, 1.0, 0.0, 1.0, 0.0, 0.0, 1.0, 0.0, 1.0, 1.0, 0.0, 1.0, 0.0, 0.0, 1.0, 0.0, 1.0, 1.0, 0.0, 1.0, 0.0, 0.0, 1.0, 0.0, 1.0, 1.0, 0.0, 1.0, 0.0, 0.0, 1.0, 0.0, 1.0, 1.0, 0.0, 1.0, 0.0, 0.0, 1.0, 0.0, 1.0, 1.0, 0.0, 1.0, 0.0, 0.0, 1.0, 0.0, 1.0, 1.0, 0.0, 1.0, 0.0, 0.0, 1.0, 0.0, 1.0, 1.0, 0.0, 1.0, 0.0, 0.0, 1.0, 0.0, 1.0, 1.0, 0.0, 1.0, 0.0, 0.0, 1.0, 0.0, 1.0, 1.0, 0.0, 1.0, 0.0, 0.0, 1.0, 0.0, 1.0, 1.0, 0.0, 1.0, 0.0, 0.0, 1.0, 0.0, 1.0, 1.0, 0.0, 1.0, 0.0, 0.0, 1.0, 0.0, 1.0, 1.0, 0.0, 1.0, 0.0, 0.0, 1.0, 0.0, 1.0, 1.0, 0.0, 1.0, 0.0, 0.0, 1.0, 0.0, 1.0, 1.0, 0.0, 1.0, 0.0, 0.0, 1.0, 0.0, 1.0, 1.0, 0.0, 1.0, 0.0, 0.0, 1.0, 0.0, 1.0, 1.0, 0.0, 1.0, 0.0, 0.0, 1.0, 0.0, 1.0, 1.0, 0.0, 1.0, 0.0, 0.0, 1.0, 0.0, 1.0, 1.0, 0.0, 1.0, 0.0, 0.0, 1.0, 0.0, 1.0, 1.0, 0.0, 1.0, 0.0, 0.0, 1.0, 0.0, 1.0, 1.0, 0.0, 1.0, 0.0, 0.0, 1.0, 0.0, 1.0, 1.0, 0.0, 1.0, 0.0, 0.0, 1.0, 0.0, 1.0, 1.0, 0.0, 1.0, 0.0, 0.0, 1.0, 0.0, 1.0, 1.0, 0.0, 1.0, 0.0, 0.0, 1.0, 0.0, 1.0, 1.0, 0.0, 1.0, 0.0, 0.0, 1.0, 0.0, 1.0, 1.0, 0.0, 1.0, 0.0, 0.0, 1.0, 0.0, 1.0, 1.0, 0.0, 1.0, 0.0, 0.0, 1.0, 0.0, 1.0, 1.0, 0.0, 1.0, 0.0, 0.0, 1.0, 0.0, 1.0, 1.0, 0.0, 1.0, 0.0, 0.0, 1.0, 0.0, 1.0, 1.0, 0.0, 1.0, 0.0, 0.0, 1.0, 0.0, 1.0, 1.0, 0.0, 1.0, 0.0, 0.0, 1.0, 0.0, 1.0, 1.0, 0.0, 1.0, 0.0, 0.0, 1.0, 0.0, 1.0, 1.0, 0.0, 1.0, 0.0, 0.0, 1.0, 0.0, 1.0, 1.0, 0.0, 1.0, 0.0, 0.0, 1.0, 0.0, 1.0, 1.0, 0.0, 1.0, 0.0, 0.0, 1.0, 0.0, 1.0, 1.0, 0.0, 1.0, 0.0, 0.0, 1.0, 0.0, 1.0, 1.0, 0.0, 1.0, 0.0, 0.0, 1.0, 0.0, 1.0, 1.0, 0.0, 1.0, 0.5, 1.0, 0.75, 0.933, 0.933, 0.75, 1.0, 0.5, 0.933, 0.25, 0.75, 0.06699, 0.5, 0.0, 0.25, 0.06699, 0.06699, 0.25, 0.0, 0.5, 0.06699, 0.75, 0.25, 0.933, 0.0, 0.0, 1.0, 0.0, 1.0, 1.0, 0.0, 1.0, 0.0, 0.0, 1.0, 0.0, 1.0, 1.0, 0.0, 1.0, 0.0, 0.0, 1.0, 0.0, 1.0, 1.0, 0.0, 1.0, 0.0, 0.0, 1.0, 0.0, 1.0, 1.0, 0.0, 1.0, 0.0, 0.0, 1.0, 0.0, 1.0, 1.0, 0.0, 1.0, 0.0, 0.0, 1.0, 0.0, 1.0, 1.0, 0.0, 1.0, 0.0, 0.0, 1.0, 0.0, 1.0, 1.0, 0.0, 1.0, 0.0, 0.0, 1.0, 0.0, 1.0, 1.0, 0.0, 1.0, 0.0, 0.0, 1.0, 0.0, 1.0, 1.0, 0.0, 1.0, 0.0, 0.0, 1.0, 0.0, 1.0, 1.0, 0.0, 1.0, 0.0, 0.0, 1.0, 0.0, 1.0, 1.0, 0.0, 1.0, 0.4502, 0.4685, 0.4502, 0.4621, 0.476, 0.4621, 0.476, 0.4685, 0.4462, 0.4222, 0.4441, 0.4212, 0.4659, 0.4199, 0.4674, 0.4209, 0.4454, 0.4251, 0.4469, 0.4234, 0.4706, 0.4223, 0.4757, 0.4243, 0.4356, 0.4183, 0.4297, 0.4162, 0.4711, 0.4156, 0.4673, 0.4174, 0.4276, 0.4081, 0.4284, 0.4039, 0.4989, 0.4047, 0.4873, 0.4091, 0.4469, 0.4234, 0.4462, 0.4222, 0.4674, 0.4209, 0.4706, 0.4223, 0.4411, 0.428, 0.4454, 0.4251, 0.4757, 0.4243, 0.4833, 0.428, 0.4406, 0.4199, 0.4356, 0.4183, 0.4673, 0.4174, 0.4656, 0.4188, 0.4253, 0.4126, 0.4276, 0.4081, 0.4873, 0.4091, 0.4774, 0.4128, 0.4502, 0.4621, 0.4502, 0.4557, 0.476, 0.4557, 0.476, 0.4621, 0.4441, 0.4212, 0.4406, 0.4199, 0.4656, 0.4188, 0.4659, 0.4199, 0.4297, 0.4162, 0.4253, 0.4126, 0.4774, 0.4128, 0.4711, 0.4156, 0.43, 0.4082, 0.511, 0.4118, 0.4967, 0.4138, 0.4363, 0.4143, 0.4449, 0.4227, 0.4687, 0.4195, 0.4672, 0.4195, 0.4426, 0.4227, 0.4447, 0.4219, 0.4773, 0.419, 0.4719, 0.4193, 0.4459, 0.4225, 0.432, 0.4216, 0.4692, 0.4193, 0.4738, 0.4186, 0.4222, 0.4192, 0.4212, 0.4084, 0.4931, 0.4158, 0.511, 0.4118, 0.43, 0.4082, 0.4459, 0.4225, 0.4719, 0.4193, 0.4687, 0.4195, 0.4449, 0.4227, 0.4414, 0.4204, 0.4854, 0.4183, 0.4773, 0.419, 0.4447, 0.4219, 0.4386, 0.4225, 0.4671, 0.4194, 0.4692, 0.4193, 0.432, 0.4216, 0.4072, 0.4141, 0.4809, 0.4178, 0.4931, 0.4158, 0.4212, 0.4084, 0.4363, 0.4143, 0.4967, 0.4138, 0.4854, 0.4183, 0.4414, 0.4204, 0.4426, 0.4227, 0.4672, 0.4195, 0.4671, 0.4194, 0.4386, 0.4225, 0.4222, 0.4192, 0.4738, 0.4186, 0.4809, 0.4178, 0.4072, 0.4141, 0.4989, 0.4047, 0.4998, 0.4188, 0.4967, 0.4138, 0.511, 0.4118, 0.4674, 0.4209, 0.4659, 0.4199, 0.4672, 0.4195, 0.4687, 0.4195, 0.4757, 0.4243, 0.4706, 0.4223, 0.4719, 0.4193, 0.4773, 0.419, 0.4673, 0.4174, 0.4711, 0.4156, 0.4738, 0.4186, 0.4692, 0.4193, 0.4873, 0.4091, 0.4989, 0.4047, 0.511, 0.4118, 0.4931, 0.4158, 0.4706, 0.4223, 0.4674, 0.4209, 0.4687, 0.4195, 0.4719, 0.4193, 0.4833, 0.428, 0.4757, 0.4243, 0.4773, 0.419, 0.4854, 0.4183, 0.4656, 0.4188, 0.4673, 0.4174, 0.4692, 0.4193, 0.4671, 0.4194, 0.4774, 0.4128, 0.4873, 0.4091, 0.4931, 0.4158, 0.4809, 0.4178, 0.4998, 0.4188, 0.4833, 0.428, 0.4854, 0.4183, 0.4967, 0.4138, 0.4659, 0.4199, 0.4656, 0.4188, 0.4671, 0.4194, 0.4672, 0.4195, 0.4711, 0.4156, 0.4774, 0.4128, 0.4809, 0.4178, 0.4738, 0.4186, 0.4253, 0.4126, 0.4297, 0.4162, 0.4222, 0.4192, 0.4072, 0.4141, 0.4406, 0.4199, 0.4441, 0.4212, 0.4426, 0.4227, 0.4386, 0.4225, 0.4411, 0.428, 0.4297, 0.4184, 0.4363, 0.4143, 0.4414, 0.4204, 0.4276, 0.4081, 0.4253, 0.4126, 0.4072, 0.4141, 0.4212, 0.4084, 0.4356, 0.4183, 0.4406, 0.4199, 0.4386, 0.4225, 0.432, 0.4216, 0.4454, 0.4251, 0.4411, 0.428, 0.4414, 0.4204, 0.4447, 0.4219, 0.4462, 0.4222, 0.4469, 0.4234, 0.4459, 0.4225, 0.4449, 0.4227, 0.4284, 0.4039, 0.4276, 0.4081, 0.4212, 0.4084, 0.43, 0.4082, 0.4297, 0.4162, 0.4356, 0.4183, 0.432, 0.4216, 0.4222, 0.4192, 0.4469, 0.4234, 0.4454, 0.4251, 0.4447, 0.4219, 0.4459, 0.4225, 0.4441, 0.4212, 0.4462, 0.4222, 0.4449, 0.4227, 0.4426, 0.4227, 0.4297, 0.4184, 0.4284, 0.4039, 0.43, 0.4082, 0.4363, 0.4143, 0.4499, 0.4511, 0.4177, 0.4661, 0.4271, 0.4484, 0.4373, 0.4455, 0.444, 0.4282, 0.4359, 0.4394, 0.4258, 0.4428, 0.4086, 0.4328, 0.444, 0.4282, 0.4499, 0.439, 0.4499, 0.4511, 0.4373, 0.4455, 0.4359, 0.4394, 0.4086, 0.4328, 0.4258, 0.4428, 0.4271, 0.4484, 0.4177, 0.4661, 0.4072, 0.4508, 0.2852, 0.4452, 0.3047, 0.4418, 0.305, 0.4476, 0.2912, 0.4583, 0.3042, 0.469, 0.3135, 0.4509, 0.3866, 0.443, 0.4008, 0.4541, 0.4069, 0.4244, 0.3867, 0.429, 0.3843, 0.4223, 0.4016, 0.4096, 0.2932, 0.4116, 0.3059, 0.4253, 0.3038, 0.4264, 0.291, 0.4138, 0.3068, 0.4333, 0.3046, 0.4335, 0.3038, 0.4264, 0.3059, 0.4253, 0.0, 0.0, 1.0, 0.0, 1.0, 1.0, 0.0, 1.0, 0.0, 0.0, 1.0, 0.0, 1.0, 1.0, 0.0, 1.0, 0.0, 0.0, 1.0, 0.0, 1.0, 1.0, 0.0, 1.0, 0.0, 0.0, 1.0, 0.0, 1.0, 1.0, 0.0, 1.0, 0.0, 0.0, 1.0, 0.0, 1.0, 1.0, 0.0, 1.0, 0.0, 0.0, 1.0, 0.0, 1.0, 1.0, 0.0, 1.0, 0.0, 0.0, 1.0, 0.0, 1.0, 1.0, 0.0, 1.0, 0.0, 0.0, 1.0, 0.0, 1.0, 1.0, 0.0, 1.0, 0.0, 0.0, 1.0, 0.0, 1.0, 1.0, 0.0, 1.0, 0.0, 0.0, 1.0, 0.0, 1.0, 1.0, 0.0, 1.0, 0.0, 0.0, 1.0, 0.0, 1.0, 1.0, 0.0, 1.0, 0.0, 0.0, 1.0, 0.0, 1.0, 1.0, 0.0, 1.0, 0.0, 0.0, 1.0, 0.0, 1.0, 1.0, 0.0, 1.0, 0.0, 0.0, 1.0, 0.0, 1.0, 1.0, 0.0, 1.0, 0.0, 0.0, 1.0, 0.0, 1.0, 1.0, 0.0, 1.0, 0.0, 0.0, 1.0, 0.0, 1.0, 1.0, 0.0, 1.0, 0.0, 0.0, 1.0, 0.0, 1.0, 1.0, 0.0, 1.0, 0.0, 0.0, 1.0, 0.0, 1.0, 1.0, 0.0, 1.0, 0.0, 0.0, 1.0, 0.0, 1.0, 1.0, 0.0, 1.0, 0.0, 0.0, 1.0, 0.0, 1.0, 1.0, 0.0, 1.0, 0.0, 0.0, 1.0, 0.0, 1.0, 1.0, 0.0, 1.0, 0.0, 0.0, 1.0, 0.0, 1.0, 1.0, 0.0, 1.0, 0.0, 0.0, 1.0, 0.0, 1.0, 1.0, 0.0, 1.0, 0.0, 0.0, 1.0, 0.0, 1.0, 1.0, 0.0, 1.0, 0.0, 0.0, 1.0, 0.0, 1.0, 1.0, 0.0, 1.0, 0.0, 0.0, 1.0, 0.0, 1.0, 1.0, 0.0, 1.0, 0.0, 0.0, 1.0, 0.0, 1.0, 1.0, 0.0, 1.0, 0.0, 0.0, 1.0, 0.0, 1.0, 1.0, 0.0, 1.0, 0.0, 0.0, 1.0, 0.0, 1.0, 1.0, 0.0, 1.0, 0.0, 0.0, 1.0, 0.0, 1.0, 1.0, 0.0, 1.0, 0.0, 0.0, 1.0, 0.0, 1.0, 1.0, 0.0, 1.0, 0.0, 0.0, 1.0, 0.0, 1.0, 1.0, 0.0, 1.0, 0.0, 0.0, 1.0, 0.0, 1.0, 1.0, 0.0, 1.0, 0.0, 0.0, 1.0, 0.0, 1.0, 1.0, 0.0, 1.0, 0.0, 0.0, 1.0, 0.0, 1.0, 1.0, 0.0, 1.0, 0.0, 0.0, 1.0, 0.0, 1.0, 1.0, 0.0, 1.0, 0.0, 0.0, 1.0, 0.0, 1.0, 1.0, 0.0, 1.0, 0.0, 0.0, 1.0, 0.0, 1.0, 1.0, 0.0, 1.0, 0.0, 0.0, 1.0, 0.0, 1.0, 1.0, 0.0, 1.0, 0.0, 0.0, 1.0, 0.0, 1.0, 1.0, 0.0, 1.0, 0.0, 0.0, 1.0, 0.0, 1.0, 1.0, 0.0, 1.0, 0.0, 0.0, 1.0, 0.0, 1.0, 1.0, 0.0, 1.0, 0.0, 0.0, 1.0, 0.0, 1.0, 1.0, 0.0, 1.0, 0.0, 0.0, 1.0, 0.0, 1.0, 1.0, 0.0, 1.0, 0.0, 0.0, 1.0, 0.0, 1.0, 1.0, 0.0, 1.0, 0.0, 0.0, 1.0, 0.0, 1.0, 1.0, 0.0, 1.0, 0.0, 0.0, 1.0, 0.0, 1.0, 1.0, 0.0, 1.0, 0.0, 0.0, 1.0, 0.0, 1.0, 1.0, 0.0, 1.0, 0.0, 0.0, 1.0, 0.0, 1.0, 1.0, 0.0, 1.0, 0.0, 0.0, 1.0, 0.0, 1.0, 1.0, 0.0, 1.0, 0.0, 0.0, 1.0, 0.0, 1.0, 1.0, 0.0, 1.0, 0.0, 0.0, 1.0, 0.0, 1.0, 1.0, 0.0, 1.0, 0.0, 0.0, 1.0, 0.0, 1.0, 1.0, 0.0, 1.0, 0.0, 0.0, 1.0, 0.0, 1.0, 1.0, 0.0, 1.0, 0.4586, 0.4492, 0.4583, 0.4473, 0.4552, 0.4525, 0.4553, 0.4457, 0.4569, 0.4475, 0.4576, 0.4494, 0.4585, 0.4452, 0.4611, 0.4505, 0.4576, 0.4494, 0.4586, 0.4492, 0.4553, 0.4457, 0.4585, 0.4452, 0.4583, 0.4473, 0.4569, 0.4475, 0.4611, 0.4505, 0.4552, 0.4525, 0.4585, 0.4452, 0.4553, 0.4457, 0.4638, 0.4555, 0.4535, 0.4552, 0.4552, 0.4525, 0.4611, 0.4505, 0.4502, 0.4354, 0.4638, 0.4282, 0.4553, 0.4457, 0.4552, 0.4525, 0.4638, 0.4282, 0.4638, 0.4555, 0.4611, 0.4505, 0.4585, 0.4452, 0.4535, 0.4552, 0.4502, 0.4354, 0.4583, 0.4473, 0.4586, 0.4492, 0.4579, 0.4482, 0.4579, 0.4482, 0.4576, 0.4494, 0.4569, 0.4475, 0.4579, 0.4482, 0.4578, 0.4482, 0.4586, 0.4492, 0.4576, 0.4494, 0.4578, 0.4482, 0.4579, 0.4482, 0.4569, 0.4475, 0.4583, 0.4473, 0.4579, 0.4482, 0.4579, 0.4482, 0.4579, 0.4482, 0.4579, 0.4482, 0.4579, 0.4482, 0.4579, 0.4482, 0.4578, 0.4482, 0.4579, 0.4482, 0.4579, 0.4482, 0.4579, 0.4482, 0.4579, 0.4482, 0.4578, 0.4482, 0.4579, 0.4482, 0.4579, 0.4482, 0.4579, 0.4482, 0.4579, 0.4482, 0.4579, 0.4482, 0.4579, 0.4482, 0.4579, 0.4482, 0.4579, 0.4482, 0.4579, 0.4482, 0.4579, 0.4482, 0.3867, 0.429, 0.3153, 0.4328, 0.3143, 0.423, 0.3843, 0.4223, 0.4016, 0.4096, 0.3843, 0.4223, 0.3143, 0.423, 0.3038, 0.4039, 0.2942, 0.4615, 0.3065, 0.4483, 0.3135, 0.4509, 0.3042, 0.469, 0.2912, 0.4583, 0.305, 0.4476, 0.3065, 0.4483, 0.2942, 0.4615, 0.3143, 0.423, 0.3116, 0.4262, 0.3081, 0.4272, 0.3059, 0.4253, 0.3038, 0.4039, 0.3143, 0.423, 0.3059, 0.4253, 0.2932, 0.4116, 0.3127, 0.4301, 0.3091, 0.4308, 0.3081, 0.4272, 0.3116, 0.4262, 0.3153, 0.4328, 0.3127, 0.4301, 0.3116, 0.4262, 0.3143, 0.423, 0.3065, 0.4483, 0.3086, 0.447, 0.3117, 0.4475, 0.3135, 0.4509, 0.3069, 0.4418, 0.3084, 0.4436, 0.3086, 0.447, 0.3065, 0.4483, 0.3059, 0.4253, 0.3081, 0.4272, 0.3091, 0.4308, 0.3068, 0.4333, 0.3149, 0.4413, 0.3069, 0.4418, 0.3068, 0.4333, 0.3153, 0.4328, 0.3135, 0.4509, 0.3117, 0.4475, 0.3116, 0.4442, 0.3149, 0.4413, 0.3069, 0.4418, 0.3149, 0.4413, 0.3116, 0.4442, 0.3084, 0.4436, 0.3117, 0.4475, 0.3086, 0.447, 0.3084, 0.4436, 0.3116, 0.4442, 0.3068, 0.4333, 0.3091, 0.4308, 0.3127, 0.4301, 0.3153, 0.4328, 0.3866, 0.443, 0.3135, 0.4509, 0.3149, 0.4413, 0.3872, 0.4362, 0.3872, 0.4362, 0.3149, 0.4413, 0.3153, 0.4328, 0.3867, 0.429, 0.3065, 0.4483, 0.305, 0.4476, 0.3047, 0.4418, 0.3069, 0.4418, 0.3069, 0.4418, 0.3047, 0.4418, 0.3046, 0.4335, 0.3068, 0.4333, 0.4008, 0.4541, 0.3866, 0.443, 0.3872, 0.4362, 0.4069, 0.4392, 0.4069, 0.4392, 0.3872, 0.4362, 0.3867, 0.429, 0.4069, 0.4244, 0.291, 0.4138, 0.3038, 0.4264, 0.3046, 0.4335, 0.2841, 0.4298, 0.2841, 0.4298, 0.3046, 0.4335, 0.3047, 0.4418, 0.2852, 0.4452, 0.0, 0.0, 1.0, 0.0, 1.0, 1.0, 0.0, 1.0, 0.0, 0.0, 1.0, 0.0, 1.0, 1.0, 0.0, 1.0, 0.0, 0.0, 1.0, 0.0, 1.0, 1.0, 0.0, 1.0, 0.0, 0.0, 1.0, 0.0, 1.0, 1.0, 0.0, 1.0, 0.0, 0.0, 1.0, 0.0, 1.0, 1.0, 0.0, 1.0, 0.0, 0.0, 1.0, 0.0, 1.0, 1.0, 0.0, 1.0, 0.0, 0.0, 1.0, 0.0, 1.0, 1.0, 0.0, 1.0, 0.0, 0.0, 1.0, 0.0, 1.0, 1.0, 0.0, 1.0, 0.0, 0.0, 1.0, 0.0, 1.0, 1.0, 0.0, 1.0, 0.0, 0.0, 1.0, 0.0, 1.0, 1.0, 0.0, 1.0, 0.0, 0.0, 1.0, 0.0, 1.0, 1.0, 0.0, 1.0, 0.0, 0.0, 1.0, 0.0, 1.0, 1.0, 0.0, 1.0, 0.0, 0.0, 1.0, 0.0, 1.0, 1.0, 0.0, 1.0, 0.0, 0.0, 1.0, 0.0, 1.0, 1.0, 0.0, 1.0, 0.0, 0.0, 1.0, 0.0, 1.0, 1.0, 0.0, 1.0, 0.0, 0.0, 1.0, 0.0, 1.0, 1.0, 0.0, 1.0, 0.0, 0.0, 1.0, 0.0, 1.0, 1.0, 0.0, 1.0, 0.0, 0.0, 1.0, 0.0, 1.0, 1.0, 0.0, 1.0, 0.0, 0.0, 1.0, 0.0, 1.0, 1.0, 0.0, 1.0, 0.0, 0.0, 1.0, 0.0, 1.0, 1.0, 0.0, 1.0, 0.0, 0.0, 1.0, 0.0, 1.0, 1.0, 0.0, 1.0, 0.0, 0.0, 1.0, 0.0, 1.0, 1.0, 0.0, 1.0, 0.0, 0.0, 1.0, 0.0, 1.0, 1.0, 0.0, 1.0, 0.0, 0.0, 1.0, 0.0, 1.0, 1.0, 0.0, 1.0, 0.0, 0.0, 1.0, 0.0, 1.0, 1.0, 0.0, 1.0, 0.0, 0.0, 1.0, 0.0, 1.0, 1.0, 0.0, 1.0, 0.0, 0.0, 1.0, 0.0, 1.0, 1.0, 0.0, 1.0, 0.0, 0.0, 1.0, 0.0, 1.0, 1.0, 0.0, 1.0, 0.0, 0.0, 1.0, 0.0, 1.0, 1.0, 0.0, 1.0, 0.0, 0.0, 1.0, 0.0, 1.0, 1.0, 0.0, 1.0, 0.0, 0.0, 1.0, 0.0, 1.0, 1.0, 0.0, 1.0, 0.0, 0.0, 1.0, 0.0, 1.0, 1.0, 0.0, 1.0, 0.0, 0.0, 1.0, 0.0, 1.0, 1.0, 0.0, 1.0, 0.0, 0.0, 1.0, 0.0, 1.0, 1.0, 0.0, 1.0, 0.0, 0.0, 1.0, 0.0, 1.0, 1.0, 0.0, 1.0, 0.0, 0.0, 1.0, 0.0, 1.0, 1.0, 0.0, 1.0, 0.0, 0.0, 1.0, 0.0, 1.0, 1.0, 0.0, 1.0, 0.0, 0.0, 1.0, 0.0, 1.0, 1.0, 0.0, 1.0, 0.0, 0.0, 1.0, 0.0, 1.0, 1.0, 0.0, 1.0, 0.0, 0.0, 1.0, 0.0, 1.0, 1.0, 0.0, 1.0, 0.0, 0.0, 1.0, 0.0, 1.0, 1.0, 0.0, 1.0, 0.0, 0.0, 1.0, 0.0, 1.0, 1.0, 0.0, 1.0, 0.0, 0.0, 1.0, 0.0, 1.0, 1.0, 0.0, 1.0, 0.0, 0.0, 1.0, 0.0, 1.0, 1.0, 0.0, 1.0, 0.0, 0.0, 1.0, 0.0, 1.0, 1.0, 0.0, 1.0, 0.0, 0.0, 1.0, 0.0, 1.0, 1.0, 0.0, 1.0, 0.0, 0.0, 1.0, 0.0, 1.0, 1.0, 0.0, 1.0, 0.0, 0.0, 1.0, 0.0, 1.0, 1.0, 0.0, 1.0, 0.0, 0.0, 1.0, 0.0, 1.0, 1.0, 0.0, 1.0, 0.0, 0.0, 1.0, 0.0, 1.0, 1.0, 0.0, 1.0, 0.0, 0.0, 1.0, 0.0, 1.0, 1.0, 0.0, 1.0, 0.0, 0.0, 1.0, 0.0, 1.0, 1.0, 0.0, 1.0, 0.0, 0.0, 1.0, 0.0, 1.0, 1.0, 0.0, 1.0, 0.0, 0.0, 1.0, 0.0, 1.0, 1.0, 0.0, 1.0, 0.0, 0.0, 1.0, 0.0, 1.0, 1.0, 0.0, 1.0, 0.0, 0.0, 1.0, 0.0, 1.0, 1.0, 0.0, 1.0, 0.0, 0.0, 1.0, 0.0, 1.0, 1.0, 0.0, 1.0, 0.0, 0.0, 1.0, 0.0, 1.0, 1.0, 0.0, 1.0, 0.0, 0.0, 1.0, 0.0, 1.0, 1.0, 0.0, 1.0, 0.0, 0.0, 1.0, 0.0, 1.0, 1.0, 0.0, 1.0, 0.0, 0.0, 1.0, 0.0, 1.0, 1.0, 0.0, 1.0, 0.0, 0.0, 1.0, 0.0, 1.0, 1.0, 0.0, 1.0, 0.0, 0.0, 1.0, 0.0, 1.0, 1.0, 0.0, 1.0, 0.0, 0.0, 1.0, 0.0, 1.0, 1.0, 0.0, 1.0, 0.0, 0.0, 1.0, 0.0, 1.0, 1.0, 0.0, 1.0, 0.0, 0.0, 1.0, 0.0, 1.0, 1.0, 0.0, 1.0, 0.0, 0.0, 1.0, 0.0, 1.0, 1.0, 0.0, 1.0, 0.0, 0.0, 1.0, 0.0, 1.0, 1.0, 0.0, 1.0, 0.0, 0.0, 1.0, 0.0, 1.0, 1.0, 0.0, 1.0, 0.0, 0.0, 1.0, 0.0, 1.0, 1.0, 0.0, 1.0, 0.0, 0.0, 1.0, 0.0, 1.0, 1.0, 0.0, 1.0, 0.0, 0.0, 1.0, 0.0, 1.0, 1.0, 0.0, 1.0, 0.0, 0.0, 1.0, 0.0, 1.0, 1.0, 0.0, 1.0, 0.0, 0.0, 1.0, 0.0, 1.0, 1.0, 0.0, 1.0, 0.0, 0.0, 1.0, 0.0, 1.0, 1.0, 0.0, 1.0, 0.0, 0.0, 1.0, 0.0, 1.0, 1.0, 0.0, 1.0, 0.0, 0.0, 1.0, 0.0, 1.0, 1.0, 0.0, 1.0, 0.0, 0.0, 1.0, 0.0, 1.0, 1.0, 0.0, 1.0, 0.0, 0.0, 1.0, 0.0, 1.0, 1.0, 0.0, 1.0, 0.0, 0.0, 1.0, 0.0, 1.0, 1.0, 0.0, 1.0, 0.0, 0.0, 1.0, 0.0, 1.0, 1.0, 0.0, 1.0, 0.0, 0.0, 1.0, 0.0, 1.0, 1.0, 0.0, 1.0, 0.0, 0.0, 1.0, 0.0, 1.0, 1.0, 0.0, 1.0, 0.0, 0.0, 1.0, 0.0, 1.0, 1.0, 0.0, 1.0, 0.0, 0.0, 1.0, 0.0, 1.0, 1.0, 0.0, 1.0, 0.0, 0.0, 1.0, 0.0, 1.0, 1.0, 0.0, 1.0, 0.0, 0.0, 1.0, 0.0, 1.0, 1.0, 0.0, 1.0, 0.0, 0.0, 1.0, 0.0, 1.0, 1.0, 0.0, 1.0, 0.0, 0.0, 1.0, 0.0, 1.0, 1.0, 0.0, 1.0, 0.0, 0.0, 1.0, 0.0, 1.0, 1.0, 0.0, 1.0, 0.0, 0.0, 1.0, 0.0, 1.0, 1.0, 0.0, 1.0, 0.0, 0.0, 1.0, 0.0, 1.0, 1.0, 0.0, 1.0, 0.0, 0.0, 1.0, 0.0, 1.0, 1.0, 0.0, 1.0, 0.0, 0.0, 1.0, 0.0, 1.0, 1.0, 0.0, 1.0, 0.0, 0.0, 1.0, 0.0, 1.0, 1.0, 0.0, 1.0, 0.0, 0.0, 1.0, 0.0, 1.0, 1.0, 0.0, 1.0, 0.0, 0.0, 1.0, 0.0, 1.0, 1.0, 0.0, 1.0, 0.0, 0.0, 1.0, 0.0, 1.0, 1.0, 0.0, 1.0, 0.0, 0.0, 1.0, 0.0, 1.0, 1.0, 0.0, 1.0, 0.0, 0.0, 1.0, 0.0, 1.0, 1.0, 0.0, 1.0, 0.0, 0.0, 1.0, 0.0, 1.0, 1.0, 0.0, 1.0, 0.0, 0.0, 1.0, 0.0, 1.0, 1.0, 0.0, 1.0, 0.0, 0.0, 1.0, 0.0, 1.0, 1.0, 0.0, 1.0, 0.0, 0.0, 1.0, 0.0, 1.0, 1.0, 0.0, 1.0, 0.0, 0.0, 1.0, 0.0, 1.0, 1.0, 0.0, 1.0, 0.0, 0.0, 1.0, 0.0, 1.0, 1.0, 0.0, 1.0, 0.0, 0.0, 1.0, 0.0, 1.0, 1.0, 0.0, 1.0, 0.0, 0.0, 1.0, 0.0, 1.0, 1.0, 0.0, 1.0, 0.0, 0.0, 1.0, 0.0, 1.0, 1.0, 0.0, 1.0, 0.0, 0.0, 1.0, 0.0, 1.0, 1.0, 0.0, 1.0, 0.0, 0.0, 1.0, 0.0, 1.0, 1.0, 0.0, 1.0, 0.0, 0.0, 1.0, 0.0, 1.0, 1.0, 0.0, 1.0, 0.0, 0.0, 1.0, 0.0, 1.0, 1.0, 0.0, 1.0, 0.0, 0.0, 1.0, 0.0, 1.0, 1.0, 0.0, 1.0, 0.0, 0.0, 1.0, 0.0, 1.0, 1.0, 0.0, 1.0, 0.0, 0.0, 1.0, 0.0, 1.0, 1.0, 0.0, 1.0, 0.0, 0.0, 1.0, 0.0, 1.0, 1.0, 0.0, 1.0, 0.0, 0.0, 1.0, 0.0, 1.0, 1.0, 0.0, 1.0, 0.0, 0.0, 1.0, 0.0, 1.0, 1.0, 0.0, 1.0, 0.0, 0.0, 1.0, 0.0, 1.0, 1.0, 0.0, 1.0, 0.0, 0.0, 1.0, 0.0, 1.0, 1.0, 0.0, 1.0, 0.0, 0.0, 1.0, 0.0, 1.0, 1.0, 0.0, 1.0, 0.0, 0.0, 1.0, 0.0, 1.0, 1.0, 0.0, 1.0, 0.0, 0.0, 1.0, 0.0, 1.0, 1.0, 0.0, 1.0, 0.0, 0.0, 1.0, 0.0, 1.0, 1.0, 0.0, 1.0, 0.0, 0.0, 1.0, 0.0, 1.0, 1.0, 0.0, 1.0, 0.0, 0.0, 1.0, 0.0, 1.0, 1.0, 0.0, 1.0, 0.0, 0.0, 1.0, 0.0, 1.0, 1.0, 0.0, 1.0, 0.0, 0.0, 1.0, 0.0, 1.0, 1.0, 0.0, 1.0, 0.0, 0.0, 1.0, 0.0, 1.0, 1.0, 0.0, 1.0, 0.0, 0.0, 1.0, 0.0, 1.0, 1.0, 0.0, 1.0, 0.0, 0.0, 1.0, 0.0, 1.0, 1.0, 0.0, 1.0, 0.0, 0.0, 1.0, 0.0, 1.0, 1.0, 0.0, 1.0, 0.0, 0.0, 1.0, 0.0, 1.0, 1.0, 0.0, 1.0, 0.0, 0.0, 1.0, 0.0, 1.0, 1.0, 0.0, 1.0, 0.0, 0.0, 1.0, 0.0, 1.0, 1.0, 0.0, 1.0, 0.0, 0.0, 1.0, 0.0, 1.0, 1.0, 0.0, 1.0, 0.0, 0.0, 1.0, 0.0, 1.0, 1.0, 0.0, 1.0, 0.0, 0.0, 1.0, 0.0, 1.0, 1.0, 0.0, 1.0, 0.0, 0.0, 1.0, 0.0, 1.0, 1.0, 0.0, 1.0, 0.0, 0.0, 1.0, 0.0, 1.0, 1.0, 0.0, 1.0, 0.0, 0.0, 1.0, 0.0, 1.0, 1.0, 0.0, 1.0, 0.0, 0.0, 1.0, 0.0, 1.0, 1.0, 0.0, 1.0, 0.0, 0.0, 1.0, 0.0, 1.0, 1.0, 0.0, 1.0, 0.0, 0.0, 1.0, 0.0, 1.0, 1.0, 0.0, 1.0, 0.0, 0.0, 1.0, 0.0, 1.0, 1.0, 0.0, 1.0, 0.0, 0.0, 1.0, 0.0, 1.0, 1.0, 0.0, 1.0, 0.0, 0.0, 1.0, 0.0, 1.0, 1.0, 0.0, 1.0, 0.0, 0.0, 1.0, 0.0, 1.0, 1.0, 0.0, 1.0, 0.0, 0.0, 1.0, 0.0, 1.0, 1.0, 0.0, 1.0, 0.0, 0.0, 1.0, 0.0, 1.0, 1.0, 0.0, 1.0, 0.0, 0.0, 1.0, 0.0, 1.0, 1.0, 0.0, 1.0, 0.0, 0.0, 1.0, 0.0, 1.0, 1.0, 0.0, 1.0, 0.0, 0.0, 1.0, 0.0, 1.0, 1.0, 0.0, 1.0, 0.0, 0.0, 1.0, 0.0, 1.0, 1.0, 0.0, 1.0, 0.0, 0.0, 1.0, 0.0, 1.0, 1.0, 0.0, 1.0, 0.0, 0.0, 1.0, 0.0, 1.0, 1.0, 0.0, 1.0, 0.0, 0.0, 1.0, 0.0, 1.0, 1.0, 0.0, 1.0, 0.0, 0.0, 1.0, 0.0, 1.0, 1.0, 0.0, 1.0, 0.0, 0.0, 1.0, 0.0, 1.0, 1.0, 0.0, 1.0, 0.0, 0.0, 1.0, 0.0, 1.0, 1.0, 0.0, 1.0, 0.0, 0.0, 1.0, 0.0, 1.0, 1.0, 0.0, 1.0, 0.0, 0.0, 1.0, 0.0, 1.0, 1.0, 0.0, 1.0, 0.0, 0.0, 1.0, 0.0, 1.0, 1.0, 0.0, 1.0, 0.0, 0.0, 1.0, 0.0, 1.0, 1.0, 0.0, 1.0, 0.0, 0.0, 1.0, 0.0, 1.0, 1.0, 0.0, 1.0, 0.0, 0.0, 1.0, 0.0, 1.0, 1.0, 0.0, 1.0, 0.0, 0.0, 1.0, 0.0, 1.0, 1.0, 0.0, 1.0, 0.0, 0.0, 1.0, 0.0, 1.0, 1.0, 0.0, 1.0, 0.0, 0.0, 1.0, 0.0, 1.0, 1.0, 0.0, 1.0, 0.0, 0.0, 1.0, 0.0, 1.0, 1.0, 0.0, 1.0, 0.0, 0.0, 1.0, 0.0, 1.0, 1.0, 0.0, 1.0, 0.0, 0.0, 1.0, 0.0, 1.0, 1.0, 0.0, 1.0, 0.0, 0.0, 1.0, 0.0, 1.0, 1.0, 0.0, 1.0, 0.0, 0.0, 1.0, 0.0, 1.0, 1.0, 0.0, 1.0, 0.0, 0.0, 1.0, 0.0, 1.0, 1.0, 0.0, 1.0, 0.0, 0.0, 1.0, 0.0, 1.0, 1.0, 0.0, 1.0, 0.0, 0.0, 1.0, 0.0, 1.0, 1.0, 0.0, 1.0])
me_cylinder_004.materials.append(mat_material)
me_cylinder_004.use_remesh_preserve_volume = False
me_cylinder_004.use_remesh_preserve_attributes = False
me_cylinder_004.use_mirror_vertex_groups = False
me_cylinder_004.update()

# ---- objects
ob_bolt = bpy.data.objects.new('bolt', me_cylinder_004)

# ---- transforms, parenting, visibility, modifiers, constraints
ob_bolt.location = (1.192e-07, 0.0, -7.451e-09)
ob_bolt.rotation_euler = (-0.0, 1.571, 0.0)
ob_bolt.scale = (0.05519, 0.05519, 0.06222)
ob_bolt.lineart.crease_threshold = 0.0
_m = ob_bolt.modifiers.new('Decimate', 'DECIMATE')
_m.ratio = 0.4083

# ---- collection membership
col_collection_1.objects.link(ob_bolt)

# ---- scene / render settings (as saved in the file)
scene.frame_start = 1; scene.frame_end = 250; scene.frame_set(1)
scene.render.engine = 'BLENDER_EEVEE_NEXT'
scene.render.resolution_percentage = 50
scene.render.dither_intensity = 0.0
scene.cycles.use_denoising = False
scene.cycles.samples = 128
scene.cycles.sampling_pattern = 'TABULATED_SOBOL'
scene.cycles.use_adaptive_sampling = False
scene.cycles.use_light_tree = False
scene.cycles.blur_glossy = 0.0
scene.cycles.sample_clamp_indirect = 0.0
scene.view_settings.view_transform = 'Standard'
bpy.context.view_layer.update()

# ---- added for rendering (the .blend has no active camera and no usable light): camera, sun
cam_auto = bpy.data.cameras.new('AutoCamera')
cam_auto.lens = 50.0
cam_auto.sensor_width = 36.0
cam_auto.clip_end = 1000.0
ob_auto_camera = bpy.data.objects.new('AutoCamera', cam_auto)
scene.collection.objects.link(ob_auto_camera)
ob_auto_camera.location = (8.36336, -10.0904, 6.30671)
ob_auto_camera.rotation_euler = (1.09748, -7.21219e-08, 0.694738)
scene.camera = ob_auto_camera
light_auto_sun = bpy.data.lights.new('AutoSun', 'SUN')
light_auto_sun.energy = 3.0
light_auto_sun.angle = 0.0523599
ob_auto_sun = bpy.data.objects.new('AutoSun', light_auto_sun)
scene.collection.objects.link(ob_auto_sun)
ob_auto_sun.rotation_euler = (0.872665, 0.174533, 0.523599)
bpy.context.view_layer.update()
